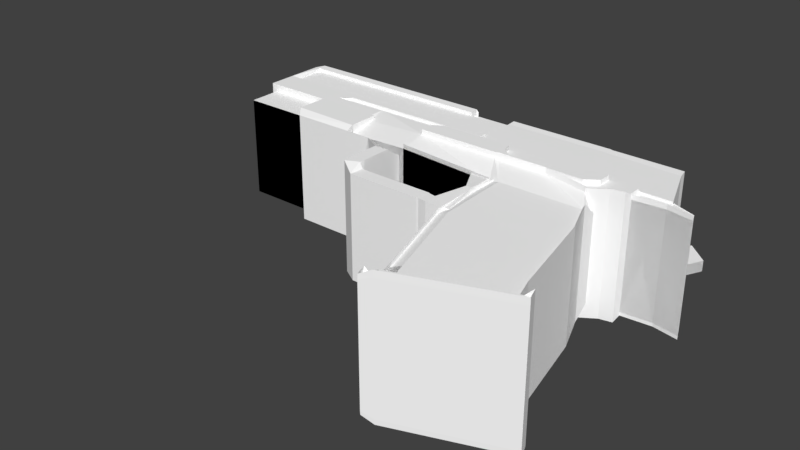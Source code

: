 # Source: Strife.blend  (saved by Blender 2.79.0; exported with 4.5.12 LTS)
import bpy
from mathutils import Matrix  # noqa: F401  (used for matrix-valued properties, if any)

bpy.ops.wm.read_factory_settings(use_empty=True)
scene = bpy.context.scene
scene.name = 'Scene'

# ---- collections
col_collection_1 = bpy.data.collections.new('Collection 1'); scene.collection.children.link(col_collection_1)

# ---- materials (node trees are filled in below, after node groups)
mat_c__lbremasteredrequiem_pc_nzp_models_vmodels_karambit2 = bpy.data.materials.new('C:\\lbremasteredrequiem\\pc\\nzp\\models\\VModels\\karambit2')
mat_c__lbremasteredrequiem_pc_nzp_models_vmodels_karambit2.alpha_threshold = 0.0
mat_c__lbremasteredrequiem_pc_nzp_models_vmodels_karambit2.use_transparent_shadow = False
mat_c__lbremasteredrequiem_pc_nzp_models_vmodels_karambit2.diffuse_color = (1.0, 1.0, 1.0, 1.0)
mat_c__lbremasteredrequiem_pc_nzp_models_vmodels_karambit2.roughness = 0.5

# ---- material node trees

# ---- world
world_world = bpy.data.worlds.new('World'); scene.world = world_world
world_world.color = (0.05088, 0.05088, 0.05088)
world_world.use_sun_shadow = False
world_world.sun_shadow_jitter_overblur = 0.0
world_world.cycles.sampling_method = 'MANUAL'

# ---- meshes
me_c__lbremasteredrequiem_pc_nzp_models_vmodels_karambit2 = bpy.data.meshes.new('C:\\lbremasteredrequiem\\pc\\nzp\\models\\VModels\\karambit2')
me_c__lbremasteredrequiem_pc_nzp_models_vmodels_karambit2.from_pydata([(-1.522, 0.646, -0.9142), (-1.522, 0.646, 0.8239), (-1.522, 0.646, -0.9142), (-1.522, 0.646, 0.8239), (-0.4435, 0.6359, -0.9533), (-0.4435, 0.6359, 0.8631), (-0.4414, 0.6374, -1.013), (-0.4414, 0.6374, 0.9405), (1.385, 0.6306, 0.8331), (1.385, 0.6306, -0.9401), (1.218, 0.6359, -0.6808), (1.218, 0.6359, 0.7775), (1.22, 0.6373, -0.7348), (1.22, 0.6373, 0.8476), (2.854, 0.6306, 0.8331), (2.854, 0.6306, -0.9401), (2.857, 0.6325, -1.012), (2.857, 0.6325, 0.9264), (1.756, -2.281, 0.7727), (1.756, -2.281, -0.8716), (1.913, -2.225, -0.9449), (1.913, -2.225, 0.8284), (1.385, 0.6306, 0.8331), (1.385, 0.6306, -0.9401), (1.218, 0.6359, -0.6808), (1.218, 0.6359, 0.7775), (1.761, -2.789, 0.9378), (1.761, -2.789, -1.036), (1.951, -2.722, -1.124), (1.951, -2.722, 1.005), (3.449, -1.656, 0.9217), (3.449, -1.656, -1.017), (3.448, -1.659, -0.9449), (3.448, -1.659, 0.8284), (1.757, -2.279, 0.8428), (1.757, -2.279, -0.9256), (1.756, -2.281, 0.7727), (1.756, -2.281, -0.8716), (1.913, -2.225, -0.9449), (1.913, -2.225, 0.8284), (1.43, -0.6435, 0.8331), (1.43, -0.6435, -0.9401), (1.272, -0.6991, -0.8669), (1.272, -0.6991, 0.7775), (1.273, -0.6971, -0.9209), (1.273, -0.6971, 0.8476), (3.1, -0.01387, 0.8331), (3.1, -0.01387, -0.9401), (3.102, -0.01119, -1.012), (3.102, -0.01119, 0.9264), (2.054, -2.683, 0.8284), (2.054, -2.683, -0.9449), (1.897, -2.739, -0.8716), (1.897, -2.739, 0.7727), (1.43, -0.6435, 0.8331), (1.43, -0.6435, -0.9401), (1.272, -0.6991, -0.8669), (1.272, -0.6991, 0.7775), (1.898, -2.737, -0.9256), (1.898, -2.737, 0.8428), (3.589, -2.117, 0.8284), (3.589, -2.117, -0.9449), (3.59, -2.114, -1.017), (3.59, -2.114, 0.9217), (2.022, -2.923, 1.004), (2.022, -2.923, -1.125), (1.833, -2.99, -1.037), (1.833, -2.99, 0.9371), (2.054, -2.683, 0.8284), (2.054, -2.683, -0.9449), (1.897, -2.739, -0.8716), (1.897, -2.739, 0.7727), (3.795, -2.039, 1.117), (3.795, -2.039, -1.21), (3.793, -2.042, -1.124), (3.793, -2.042, 1.005), (1.763, -2.786, 1.022), (1.763, -2.786, -1.101), (1.761, -2.789, 0.9378), (1.761, -2.789, -1.036), (1.951, -2.722, -1.124), (1.951, -2.722, 1.005), (1.834, -2.987, -1.102), (1.834, -2.987, 1.021), (3.864, -2.243, 1.004), (3.864, -2.243, -1.125), (3.866, -2.24, -1.211), (3.866, -2.24, 1.116), (3.864, -2.243, 1.004), (3.864, -2.243, -1.125), (3.866, -2.24, -1.211), (3.866, -2.24, 1.116), (2.022, -2.923, 1.004), (2.022, -2.923, -1.125), (1.833, -2.99, -1.037), (1.833, -2.99, 0.9371), (1.834, -2.987, -1.102), (1.834, -2.987, 1.021), (2.022, -2.923, 1.004), (2.022, -2.923, -1.125), (1.833, -2.99, -1.037), (1.833, -2.99, 0.9371), (1.834, -2.987, -1.102), (1.834, -2.987, 1.021), (2.024, -2.92, -1.211), (2.024, -2.92, 1.116), (3.864, -2.243, 1.004), (3.864, -2.243, -1.125), (3.866, -2.24, -1.211), (3.866, -2.24, 1.116), (-2.713, 0.6777, 0.9771), (-2.713, 0.6777, -1.085), (-1.524, 0.6451, -1.085), (-1.524, 0.6451, 0.9771), (-1.08, 0.646, 0.8239), (-1.08, 0.646, -0.9142), (-1.524, 0.6451, -1.085), (-1.524, 0.6451, 0.9771), (-2.595, 0.5261, 0.9131), (-2.595, 0.5261, -1.021), (-1.522, 0.5261, -1.021), (-1.522, 0.5261, 0.9131), (-2.595, 0.5261, -1.021), (-2.595, 0.5261, 0.9131), (-1.522, 0.5261, -1.021), (-1.522, 0.5261, 0.9131), (-1.08, 0.646, -0.9142), (-1.08, 0.646, 0.8239), (-1.459, 0.6451, -1.036), (-1.528, 0.6451, 0.7128), (-1.459, 0.6451, -1.036), (-1.528, 0.6451, 0.7128), (-1.457, 0.5261, -1.021), (-1.08, 0.5261, 0.9131), (-1.457, 0.5261, -1.021), (-1.08, 0.5261, 0.9131), (-0.778, 0.651, 0.6209), (-0.778, 0.651, -0.9142), (-0.778, 0.651, -0.9142), (-0.778, 0.651, 0.6209), (-0.7802, 0.6501, -1.036), (-0.7802, 0.6501, 0.7128), (-0.7802, 0.6501, -1.036), (-0.7802, 0.6501, 0.7128), (-0.7782, 0.3543, -1.021), (-0.7782, 0.3543, 0.9131), (-0.7782, 0.3543, -1.021), (-0.7782, 0.3543, 0.9131), (-0.5332, 0.651, 0.6209), (-0.5332, 0.651, -0.9142), (-0.5332, 0.651, -0.9142), (-0.5332, 0.651, 0.6209), (-0.5354, 0.6501, -1.036), (-0.5354, 0.6501, 0.7128), (-0.5354, 0.6501, -1.036), (-0.5354, 0.6501, 0.7128), (-0.5334, 0.3543, -1.021), (-0.5334, 0.3543, 0.9131), (-0.5334, 0.3543, -1.021), (-0.5334, 0.3543, 0.9131), (-0.7782, -0.1829, -1.021), (-0.7782, -0.1829, 0.9131), (-0.7782, -0.1829, -1.021), (-0.7782, -0.1829, 0.9131), (-0.5334, -0.1829, -1.021), (-0.5334, -0.1829, 0.9131), (-0.5334, -0.1829, -1.021), (-0.5334, -0.1829, 0.9131), (-0.7693, -0.3716, -1.021), (-0.7693, -0.3716, 0.9131), (-0.7693, -0.3716, -1.021), (-0.7693, -0.3716, 0.9131), (-0.5492, -0.2645, -1.021), (-0.5492, -0.2645, 0.9131), (-0.5492, -0.2645, -1.021), (-0.5492, -0.2645, 0.9131), (-0.505, -0.5323, -1.021), (-0.505, -0.5323, 0.8226), (-0.505, -0.5323, -1.021), (-0.505, -0.5323, 0.8226), (-0.4664, -0.2906, -1.021), (-0.4664, -0.2906, 0.8226), (-0.4664, -0.2906, -1.021), (-0.4664, -0.2906, 0.8226), (0.7682, -0.5313, -1.017), (0.7682, -0.5313, 0.8184), (0.7682, -0.5313, -1.017), (0.7682, -0.5313, 0.8184), (0.8067, -0.2905, -1.017), (0.8067, -0.2905, 0.8184), (0.8067, -0.2905, -1.017), (0.8067, -0.2905, 0.8184), (0.8018, -0.527, -0.9254), (0.8018, -0.527, 0.8177), (0.8018, -0.527, -0.9254), (0.8018, -0.527, 0.8177), (0.8373, -0.3051, -0.9254), (0.8373, -0.3051, 0.8177), (0.8373, -0.3051, -0.9254), (0.8373, -0.3051, 0.8177), (0.9494, -0.549, -0.9254), (0.9494, -0.549, 0.8177), (0.9494, -0.549, -0.9254), (0.9494, -0.549, 0.8177), (0.9478, -0.3243, -0.9254), (0.9478, -0.3243, 0.8177), (0.9478, -0.3243, -0.9254), (0.9478, -0.3243, 0.8177), (1.266, -0.5469, -0.9254), (1.266, -0.5469, 0.8177), (1.266, -0.5469, -0.9254), (1.266, -0.5469, 0.8177), (1.132, 0.1742, -0.9254), (1.132, 0.1742, 0.857), (1.132, 0.1742, -0.9254), (1.132, 0.1742, 0.8177), (1.361, -0.5292, -0.9254), (1.361, -0.5292, 0.8177), (1.361, -0.5292, -0.9254), (1.361, -0.5292, 0.8177), (1.227, 0.1918, -0.9254), (1.227, 0.1918, 0.857), (1.227, 0.1918, -0.9254), (1.227, 0.1918, 0.8177), (0.8609, 0.6694, -0.9254), (0.8609, 0.6694, 0.8177), (0.8609, 0.6694, -0.9254), (0.8609, 0.6694, 0.8177), (1.26, 0.6822, -0.9254), (1.26, 0.6822, 0.8177), (1.26, 0.6822, -0.9254), (1.26, 0.6822, 0.8177), (-2.749, 0.6782, 0.8263), (-2.749, 0.6782, -0.9339), (-3.876, 0.6782, 0.8263), (-3.876, 0.6782, -0.9339), (-3.969, 0.7727, 0.743), (-3.969, 0.7727, -0.8507)], [], [(1, 0, 115, 114), (3, 2, 4, 5), (7, 5, 11, 13), (4, 6, 12, 10), (5, 4, 10, 11), (6, 7, 13, 12), (10, 12, 44, 42), (23, 24, 56, 55), (8, 11, 43, 40), (22, 8, 40, 54), (12, 13, 45, 44), (25, 22, 54, 57), (11, 10, 42, 43), (15, 14, 46, 47), (9, 15, 47, 41), (17, 16, 48, 49), (10, 9, 41, 42), (14, 8, 40, 46), (9, 23, 55, 41), (16, 15, 47, 48), (14, 17, 49, 46), (13, 11, 43, 45), (85, 84, 88, 89), (84, 87, 91, 88), (87, 86, 90, 91), (88, 91, 109, 106), (66, 82, 96, 94), (86, 85, 89, 90), (89, 88, 106, 107), (82, 83, 97, 96), (91, 90, 108, 109), (66, 65, 93, 94), (47, 46, 33, 32), (57, 54, 21, 18), (42, 41, 38, 37), (49, 48, 31, 30), (40, 43, 36, 39), (48, 47, 32, 31), (45, 43, 36, 34), (46, 49, 30, 33), (41, 55, 20, 38), (42, 44, 35, 37), (41, 47, 32, 38), (44, 45, 34, 35), (46, 40, 39, 33), (43, 42, 37, 36), (55, 56, 19, 20), (54, 40, 39, 21), (33, 30, 63, 60), (18, 21, 68, 71), (31, 32, 61, 62), (30, 31, 62, 63), (37, 38, 51, 52), (36, 37, 52, 53), (32, 33, 60, 61), (35, 34, 59, 58), (37, 35, 58, 52), (33, 39, 50, 60), (21, 39, 50, 68), (34, 36, 53, 59), (38, 32, 61, 51), (20, 19, 70, 69), (39, 36, 53, 50), (38, 20, 69, 51), (53, 52, 79, 78), (61, 60, 75, 74), (63, 62, 73, 72), (52, 51, 80, 79), (62, 61, 74, 73), (60, 63, 72, 75), (51, 69, 28, 80), (50, 53, 78, 81), (51, 61, 74, 80), (59, 53, 78, 76), (68, 50, 81, 29), (60, 50, 81, 75), (69, 70, 27, 28), (58, 59, 76, 77), (52, 58, 77, 79), (71, 68, 29, 26), (72, 73, 86, 87), (79, 80, 65, 66), (78, 79, 66, 67), (74, 75, 84, 85), (77, 76, 83, 82), (29, 81, 64, 92), (79, 77, 82, 66), (75, 81, 64, 84), (76, 78, 67, 83), (80, 28, 93, 65), (80, 74, 85, 65), (81, 78, 67, 64), (28, 27, 94, 93), (75, 72, 87, 84), (26, 29, 92, 95), (73, 74, 85, 86), (67, 66, 94, 95), (90, 89, 107, 108), (64, 67, 95, 92), (83, 67, 95, 97), (95, 94, 100, 101), (94, 96, 102, 100), (96, 97, 103, 102), (97, 95, 101, 103), (102, 103, 105, 104), (101, 100, 99, 98), (103, 101, 98, 105), (100, 102, 104, 99), (104, 105, 109, 108), (99, 104, 108, 107), (105, 98, 106, 109), (98, 99, 107, 106), (111, 112, 120, 119), (125, 124, 134, 135), (3, 1, 114, 127), (113, 110, 118, 121), (123, 122, 124, 125), (119, 120, 124, 122), (118, 119, 122, 123), (121, 118, 123, 125), (110, 111, 119, 118), (124, 120, 132, 134), (129, 133, 145, 141), (115, 126, 138, 137), (134, 132, 144, 146), (130, 131, 143, 142), (120, 112, 128, 132), (117, 113, 129, 131), (112, 116, 130, 128), (2, 3, 127, 126), (116, 117, 131, 130), (0, 2, 126, 115), (113, 121, 133, 129), (121, 125, 135, 133), (141, 145, 157, 153), (137, 138, 150, 149), (158, 159, 167, 166), (142, 143, 155, 154), (133, 135, 147, 145), (127, 114, 136, 139), (131, 129, 141, 143), (114, 115, 137, 136), (132, 128, 140, 144), (135, 134, 146, 147), (126, 127, 139, 138), (128, 130, 142, 140), (148, 149, 150, 151), (154, 155, 159, 158), (155, 153, 157, 159), (152, 154, 158, 156), (145, 147, 163, 161), (139, 136, 148, 151), (143, 141, 153, 155), (136, 137, 149, 148), (144, 140, 152, 156), (159, 157, 165, 167), (138, 139, 151, 150), (140, 142, 154, 152), (163, 162, 170, 171), (161, 163, 171, 169), (164, 166, 174, 172), (147, 146, 162, 163), (157, 145, 161, 165), (144, 156, 164, 160), (156, 158, 166, 164), (146, 144, 160, 162), (172, 174, 182, 180), (168, 172, 180, 176), (173, 169, 177, 181), (167, 165, 173, 175), (166, 167, 175, 174), (162, 160, 168, 170), (165, 161, 169, 173), (160, 164, 172, 168), (178, 176, 184, 186), (182, 183, 191, 190), (183, 181, 189, 191), (169, 171, 179, 177), (171, 170, 178, 179), (175, 173, 181, 183), (174, 175, 183, 182), (170, 168, 176, 178), (190, 191, 199, 198), (191, 189, 197, 199), (187, 186, 194, 195), (181, 177, 185, 189), (176, 180, 188, 184), (180, 182, 190, 188), (177, 179, 187, 185), (179, 178, 186, 187), (193, 195, 203, 201), (196, 198, 206, 204), (192, 196, 204, 200), (186, 184, 192, 194), (189, 185, 193, 197), (184, 188, 196, 192), (188, 190, 198, 196), (185, 187, 195, 193), (200, 204, 212, 208), (205, 201, 209, 213), (202, 200, 208, 210), (195, 194, 202, 203), (199, 197, 205, 207), (198, 199, 207, 206), (194, 192, 200, 202), (197, 193, 201, 205), (210, 208, 216, 218), (221, 223, 231, 229), (214, 215, 227, 226), (204, 206, 214, 212), (201, 203, 211, 209), (203, 202, 210, 211), (207, 205, 213, 215), (206, 207, 215, 214), (218, 216, 220, 222), (217, 219, 223, 221), (219, 218, 222, 223), (213, 209, 217, 221), (208, 212, 220, 216), (215, 213, 225, 227), (209, 211, 219, 217), (211, 210, 218, 219), (226, 227, 231, 230), (227, 225, 229, 231), (224, 226, 230, 228), (220, 212, 224, 228), (223, 222, 230, 231), (212, 214, 226, 224), (222, 220, 228, 230), (213, 221, 229, 225), (111, 110, 232, 233), (235, 234, 236, 237), (233, 232, 234, 235)])
_uv = me_c__lbremasteredrequiem_pc_nzp_models_vmodels_karambit2.uv_layers.new(name='C:\\lbremasteredrequiem\\pc\\nzp\\models\\VModels\\karambit2')
_uv.uv.foreach_set('vector', [0.8487, 0.5293, 0.8487, 0.3613, 0.8915, 0.3613, 0.8915, 0.5293, 0.674, 0.5449, 0.674, 0.3769, 0.7783, 0.3731, 0.7783, 0.5487, 0.7492, 0.9851, 0.7494, 0.9776, 0.9102, 0.9783, 0.9101, 0.9851, 0.7499, 0.9928, 0.7492, 0.9871, 0.912, 0.9876, 0.9127, 0.9928, 0.3844, 0.1765, 0.3844, 0.0009804, 0.545, 0.02732, 0.545, 0.1683, 0.1616, 0.2278, 0.1616, 0.4166, 0.0009804, 0.4077, 0.0009804, 0.2547, 0.9797, 0.5347, 0.9791, 0.5399, 0.8487, 0.5399, 0.8493, 0.5347, 0.2251, 0.9225, 0.2291, 0.9521, 0.09875, 0.9521, 0.1025, 0.9348, 0.4184, 0.973, 0.4196, 0.99, 0.2905, 0.99, 0.2952, 0.9736, 0.7368, 0.9522, 0.7368, 0.9543, 0.614, 0.9565, 0.614, 0.9543, 0.6761, 0.01897, 0.6761, 0.1719, 0.547, 0.1719, 0.547, 0.0009804, 0.4196, 0.954, 0.4184, 0.971, 0.2952, 0.9704, 0.2905, 0.954, 0.3516, 0.6764, 0.2107, 0.6764, 0.1927, 0.5473, 0.3516, 0.5473, 0.2594, 0.6784, 0.2594, 0.8498, 0.1927, 0.8498, 0.1927, 0.6784, 0.549, 0.6864, 0.5991, 0.5535, 0.6658, 0.5532, 0.6658, 0.7258, 0.7802, 0.5487, 0.7802, 0.3613, 0.8468, 0.3613, 0.8468, 0.5487, 0.3615, 0.9225, 0.3574, 0.9521, 0.2348, 0.9398, 0.2311, 0.9225, 0.1732, 0.6586, 0.04041, 0.7087, 0.0009804, 0.5919, 0.1735, 0.5919, 0.4132, 0.9919, 0.4132, 0.9941, 0.2905, 0.9962, 0.2905, 0.9941, 0.06773, 0.9548, 0.06765, 0.9617, 0.0009804, 0.9617, 0.001162, 0.9548, 0.1642, 0.7432, 0.1643, 0.7522, 0.09776, 0.7522, 0.09758, 0.7432, 0.978, 0.5419, 0.9779, 0.5487, 0.8487, 0.5487, 0.8489, 0.5419, 0.9586, 0.1913, 0.9586, 0.3962, 0.955, 0.3962, 0.955, 0.1913, 0.1883, 0.4667, 0.1883, 0.4774, 0.1881, 0.4774, 0.1881, 0.4667, 0.9492, 0.4154, 0.9492, 0.1913, 0.9531, 0.1913, 0.9531, 0.4154, 0.1883, 0.4539, 0.1883, 0.4647, 0.1881, 0.4647, 0.1881, 0.4539, 0.1883, 0.5449, 0.1883, 0.5386, 0.1884, 0.5386, 0.1884, 0.5449, 0.1735, 0.5569, 0.1735, 0.5652, 0.1734, 0.5652, 0.1734, 0.5569, 0.955, 0.5532, 0.955, 0.7582, 0.9515, 0.7582, 0.9515, 0.5532, 0.9473, 0.7545, 0.9473, 0.9589, 0.9437, 0.9589, 0.9437, 0.7545, 0.1868, 0.4519, 0.1868, 0.2278, 0.1907, 0.2278, 0.1907, 0.4519, 0.6389, 0.9141, 0.659, 0.9141, 0.659, 0.9145, 0.6389, 0.9145, 0.5469, 0.179, 0.5469, 0.3503, 0.3844, 0.3499, 0.3844, 0.1785, 0.7443, 0.9586, 0.7451, 0.9756, 0.5852, 0.9756, 0.5845, 0.9586, 0.5423, 0.3535, 0.543, 0.3712, 0.3831, 0.3712, 0.3825, 0.3535, 0.3805, 0.3712, 0.1932, 0.3712, 0.1927, 0.2087, 0.38, 0.2087, 0.9076, 0.9586, 0.9068, 0.9756, 0.747, 0.9756, 0.7477, 0.9586, 0.2611, 0.9833, 0.2609, 0.9903, 0.09845, 0.9903, 0.09865, 0.9833, 0.907, 0.9499, 0.9068, 0.9567, 0.747, 0.9567, 0.7472, 0.9499, 0.747, 0.9776, 0.7472, 0.9866, 0.5848, 0.9866, 0.5845, 0.9776, 0.5813, 0.9782, 0.5813, 0.981, 0.422, 0.9838, 0.422, 0.981, 0.7443, 0.9886, 0.7445, 0.9938, 0.5846, 0.9938, 0.5845, 0.9886, 0.3525, 0.3731, 0.3635, 0.5453, 0.2017, 0.5309, 0.1927, 0.3731, 0.1608, 0.4191, 0.1608, 0.59, 0.0009804, 0.5895, 0.0009804, 0.4186, 0.5471, 0.5339, 0.3745, 0.5327, 0.3655, 0.3731, 0.5235, 0.3731, 0.5244, 0.6961, 0.3655, 0.6957, 0.3655, 0.5359, 0.5244, 0.5363, 0.5825, 0.9586, 0.5819, 0.9763, 0.422, 0.9763, 0.4227, 0.9586, 0.5813, 0.9857, 0.5813, 0.9885, 0.422, 0.9913, 0.422, 0.9885, 0.09628, 0.9245, 0.09648, 0.9335, 0.05014, 0.9335, 0.04994, 0.9245, 0.04732, 0.9245, 0.04798, 0.9415, 0.001645, 0.9415, 0.0009804, 0.9245, 0.7204, 0.3506, 0.7202, 0.3575, 0.6739, 0.3575, 0.6741, 0.3506, 0.3152, 0.8657, 0.3152, 0.6784, 0.3615, 0.6784, 0.3615, 0.8657, 0.4194, 0.9192, 0.4201, 0.9368, 0.3737, 0.9368, 0.3731, 0.9192, 0.8251, 0.3488, 0.8251, 0.1899, 0.8714, 0.1899, 0.8714, 0.3488, 0.04732, 0.7106, 0.04732, 0.882, 0.0009804, 0.882, 0.0009808, 0.7106, 0.09562, 0.7106, 0.09562, 0.8816, 0.04928, 0.8816, 0.04928, 0.7106, 0.6368, 0.9095, 0.6369, 0.9147, 0.5906, 0.9147, 0.5904, 0.9095, 0.5827, 0.9148, 0.4246, 0.9148, 0.422, 0.8685, 0.5801, 0.8685, 0.9394, 0.532, 0.9394, 0.5328, 0.8933, 0.5328, 0.8933, 0.532, 0.8716, 0.3507, 0.8714, 0.3575, 0.8251, 0.3575, 0.8252, 0.3507, 0.1013, 0.8517, 0.2594, 0.8517, 0.2568, 0.898, 0.09875, 0.898, 0.8204, 0.9226, 0.8197, 0.9402, 0.7734, 0.9402, 0.7741, 0.9226, 0.9568, 0.5128, 0.9561, 0.5298, 0.9098, 0.5298, 0.9105, 0.5128, 0.4192, 0.9509, 0.4192, 0.9517, 0.3731, 0.9517, 0.3731, 0.9509, 0.8246, 0.9265, 0.8246, 0.7675, 0.8386, 0.7516, 0.8386, 0.9424, 0.929, 0.5706, 0.929, 0.7419, 0.908, 0.759, 0.908, 0.5532, 0.1635, 0.4339, 0.1635, 0.2466, 0.1846, 0.2278, 0.1846, 0.4528, 0.9306, 0.4934, 0.9331, 0.5108, 0.9127, 0.5108, 0.9098, 0.4899, 0.3588, 0.5754, 0.3536, 0.58, 0.3536, 0.5528, 0.3598, 0.5473, 0.1649, 0.5456, 0.1714, 0.5518, 0.1714, 0.58, 0.1635, 0.5726, 0.1907, 0.5013, 0.1904, 0.5013, 0.19, 0.4813, 0.1904, 0.4813, 0.7647, 0.3555, 0.7581, 0.3712, 0.7369, 0.3712, 0.7448, 0.3523, 0.4327, 0.9394, 0.5908, 0.9394, 0.6118, 0.9567, 0.422, 0.9567, 0.3545, 0.587, 0.3591, 0.582, 0.3591, 0.6032, 0.3536, 0.6091, 0.19, 0.5032, 0.1904, 0.5032, 0.1904, 0.5229, 0.19, 0.5229, 0.2675, 0.9711, 0.1094, 0.9711, 0.09875, 0.954, 0.2885, 0.954, 0.9338, 0.4879, 0.9162, 0.4879, 0.9098, 0.4677, 0.931, 0.4677, 0.1907, 0.5642, 0.1907, 0.7351, 0.1768, 0.7525, 0.1768, 0.5473, 0.357, 0.6369, 0.3536, 0.633, 0.3536, 0.6111, 0.3577, 0.6158, 0.1659, 0.8261, 0.1824, 0.8221, 0.1824, 0.8422, 0.1625, 0.847, 0.5263, 0.7608, 0.5263, 0.5359, 0.547, 0.5359, 0.547, 0.7608, 0.9304, 0.422, 0.9304, 0.4431, 0.9098, 0.4432, 0.9098, 0.422, 0.8632, 0.933, 0.8632, 0.7422, 0.8838, 0.7421, 0.8838, 0.9329, 0.9307, 0.1914, 0.9307, 0.3971, 0.9101, 0.397, 0.9101, 0.1913, 0.76, 0.7422, 0.76, 0.9474, 0.7394, 0.9473, 0.7394, 0.7421, 0.6594, 0.9095, 0.6594, 0.9098, 0.6389, 0.9098, 0.6389, 0.9095, 0.9564, 0.4769, 0.9565, 0.4832, 0.9359, 0.4832, 0.9358, 0.4769, 0.612, 0.9374, 0.4223, 0.9374, 0.422, 0.9168, 0.6118, 0.9168, 0.09465, 0.9435, 0.09446, 0.9516, 0.07383, 0.9516, 0.07402, 0.9435, 0.6594, 0.9118, 0.6594, 0.9122, 0.6389, 0.9122, 0.6389, 0.9118, 0.099, 0.8999, 0.2888, 0.8999, 0.2885, 0.9206, 0.09875, 0.9206, 0.94, 0.952, 0.9196, 0.952, 0.9196, 0.9314, 0.94, 0.9314, 0.931, 0.4658, 0.9098, 0.4658, 0.9099, 0.4451, 0.931, 0.4451, 0.8838, 0.9349, 0.8841, 0.9458, 0.8635, 0.9458, 0.8632, 0.9349, 0.9557, 0.4899, 0.9557, 0.5103, 0.9351, 0.5103, 0.9351, 0.4899, 0.42, 0.9388, 0.4198, 0.9471, 0.3992, 0.9471, 0.3994, 0.9388, 0.9143, 0.951, 0.9143, 0.7609, 0.9176, 0.7609, 0.9176, 0.951, 0.3619, 0.5585, 0.3619, 0.5668, 0.3618, 0.5668, 0.3618, 0.5585, 0.9234, 0.5513, 0.9041, 0.5513, 0.9041, 0.5509, 0.9234, 0.5509, 0.3618, 0.5769, 0.3618, 0.5688, 0.3619, 0.5688, 0.3619, 0.5769, 0.9568, 0.9502, 0.9568, 0.7602, 0.9601, 0.7602, 0.9601, 0.9502, 0.1903, 0.5449, 0.1903, 0.5386, 0.1904, 0.5386, 0.1904, 0.5449, 0.9606, 0.5532, 0.9606, 0.7577, 0.957, 0.7577, 0.957, 0.5532, 0.1734, 0.5753, 0.1734, 0.5672, 0.1735, 0.5672, 0.1735, 0.5753, 0.906, 0.5638, 0.906, 0.769, 0.8865, 0.7782, 0.8865, 0.5532, 0.8419, 0.9414, 0.8419, 0.7506, 0.8612, 0.7421, 0.8612, 0.9478, 0.3758, 0.9464, 0.3731, 0.9388, 0.3935, 0.9388, 0.3972, 0.949, 0.9358, 0.4731, 0.9389, 0.4677, 0.9611, 0.4677, 0.9569, 0.4749, 0.1907, 0.0009804, 0.1907, 0.2259, 0.0009804, 0.2259, 0.0009804, 0.0009804, 0.09845, 0.9814, 0.09875, 0.973, 0.2885, 0.973, 0.2882, 0.9814, 0.5452, 0.3712, 0.5449, 0.3603, 0.7347, 0.3603, 0.735, 0.3712, 0.1927, 0.2067, 0.1927, 0.0009804, 0.3824, 0.0009804, 0.3824, 0.2067, 0.614, 0.9168, 0.729, 0.9196, 0.7291, 0.9327, 0.6254, 0.9327, 0.8419, 0.7402, 0.8419, 0.5532, 0.8481, 0.5532, 0.8846, 0.7402, 0.9358, 0.4859, 0.9358, 0.4851, 0.9783, 0.4851, 0.9783, 0.4859, 0.729, 0.9502, 0.614, 0.9502, 0.6258, 0.9346, 0.7295, 0.9372, 0.6677, 0.7402, 0.6677, 0.5532, 0.7714, 0.5532, 0.7714, 0.7402, 0.547, 0.1739, 0.6503, 0.1739, 0.6503, 0.1757, 0.547, 0.1757, 0.788, 0.3576, 0.788, 0.1714, 0.7913, 0.1714, 0.7913, 0.3576, 0.7556, 0.1757, 0.6523, 0.1757, 0.6523, 0.1739, 0.7556, 0.1739, 0.9309, 0.7525, 0.9309, 0.5532, 0.9495, 0.5594, 0.9495, 0.7463, 0.3536, 0.6477, 0.3536, 0.6476, 0.3598, 0.6476, 0.3598, 0.6477, 0.1087, 0.7544, 0.1574, 0.7544, 0.1907, 0.7586, 0.1726, 0.788, 0.7458, 0.5511, 0.7458, 0.5506, 0.7749, 0.5506, 0.7749, 0.5511, 0.0009804, 0.975, 0.0009804, 0.9738, 0.06841, 0.9726, 0.06842, 0.9738, 0.7436, 0.0009804, 0.7503, 0.17, 0.678, 0.17, 0.678, 0.0009804, 0.7698, 0.3506, 0.7828, 0.3506, 0.7805, 0.3581, 0.769, 0.3568, 0.1907, 0.4794, 0.1903, 0.4794, 0.1903, 0.4539, 0.1907, 0.4539, 0.3536, 0.6456, 0.3536, 0.6455, 0.3614, 0.6455, 0.3614, 0.6456, 0.6658, 0.7278, 0.6658, 0.8957, 0.623, 0.8957, 0.623, 0.7278, 0.9472, 0.1915, 0.9427, 0.4493, 0.9427, 0.1914, 0.9471, 0.1913, 0.8487, 0.5328, 0.8487, 0.532, 0.8913, 0.5313, 0.8913, 0.532, 0.1861, 0.4547, 0.1861, 0.4678, 0.1852, 0.5105, 0.1635, 0.4668, 0.05306, 0.9216, 0.05306, 0.9209, 0.09561, 0.9201, 0.09562, 0.9209, 0.09562, 0.8835, 0.09562, 0.918, 0.07196, 0.9182, 0.07196, 0.8836, 0.1625, 0.8494, 0.1625, 0.849, 0.1861, 0.849, 0.1861, 0.8494, 0.3132, 0.6784, 0.3132, 0.8653, 0.2613, 0.8653, 0.2613, 0.6784, 0.797, 0.7516, 0.797, 0.9206, 0.7734, 0.9206, 0.7734, 0.7516, 0.7104, 0.5512, 0.7104, 0.5506, 0.7439, 0.5506, 0.7438, 0.5512, 0.3337, 0.9204, 0.3337, 0.9198, 0.3687, 0.9192, 0.3687, 0.9198, 0.0009804, 0.9662, 0.0009804, 0.965, 0.07294, 0.9637, 0.07295, 0.965, 0.879, 0.3593, 0.879, 0.1913, 0.9081, 0.1913, 0.9081, 0.3397, 0.5606, 0.7933, 0.549, 0.7934, 0.549, 0.7278, 0.5777, 0.7278, 0.7734, 0.7437, 0.7734, 0.5532, 0.8399, 0.5658, 0.8064, 0.7497, 0.7374, 0.7421, 0.7374, 0.9101, 0.7083, 0.8905, 0.7083, 0.7421, 0.0009804, 0.9792, 0.0009804, 0.9781, 0.06634, 0.9769, 0.06635, 0.9781, 0.8734, 0.3377, 0.8734, 0.1899, 0.876, 0.1899, 0.876, 0.3376, 0.9076, 0.0009804, 0.9075, 0.17, 0.879, 0.1893, 0.879, 0.002422, 0.7084, 0.5506, 0.7084, 0.5512, 0.674, 0.5512, 0.674, 0.5506, 0.8054, 0.5506, 0.8054, 0.5511, 0.7769, 0.5511, 0.7769, 0.5506, 0.9612, 0.9701, 0.9612, 0.971, 0.9095, 0.9719, 0.9095, 0.971, 0.8329, 0.551, 0.8329, 0.5506, 0.8565, 0.5506, 0.8565, 0.5511, 0.8074, 0.551, 0.8074, 0.5506, 0.8309, 0.5506, 0.8309, 0.5511, 0.799, 0.9, 0.799, 0.7516, 0.8227, 0.7516, 0.8227, 0.9, 0.2615, 0.8672, 0.2901, 0.8672, 0.2899, 0.8909, 0.2613, 0.8909, 0.9612, 0.9739, 0.9612, 0.9748, 0.9095, 0.9756, 0.9095, 0.9747, 0.9102, 0.7801, 0.9102, 0.9285, 0.8865, 0.9285, 0.8865, 0.7801, 0.8584, 0.551, 0.8584, 0.5506, 0.882, 0.5506, 0.882, 0.5511, 0.9096, 0.1879, 0.9096, 0.0009804, 0.9278, 0.0009804, 0.9278, 0.1879, 0.9022, 0.5506, 0.9022, 0.551, 0.884, 0.5513, 0.884, 0.551, 0.3616, 0.6389, 0.3616, 0.639, 0.3536, 0.6392, 0.3536, 0.639, 0.8251, 0.1879, 0.8251, 0.0009804, 0.877, 0.0009804, 0.877, 0.1879, 0.1606, 0.8221, 0.1606, 0.8457, 0.1087, 0.8457, 0.1087, 0.8221, 0.5807, 0.8359, 0.5807, 0.8595, 0.5288, 0.8595, 0.5288, 0.8359, 0.7194, 0.9125, 0.7194, 0.9135, 0.6677, 0.9143, 0.6677, 0.9134, 0.9612, 0.9664, 0.9612, 0.9673, 0.9095, 0.9682, 0.9095, 0.9672, 0.3536, 0.6435, 0.3536, 0.6434, 0.3619, 0.6434, 0.3619, 0.6435, 0.5251, 0.7628, 0.545, 0.7756, 0.547, 0.7837, 0.5251, 0.7927, 0.1838, 0.5313, 0.1635, 0.5436, 0.1635, 0.5124, 0.1862, 0.5194, 0.3616, 0.6411, 0.3616, 0.6413, 0.3536, 0.6414, 0.3536, 0.6413, 0.9407, 0.1913, 0.9407, 0.3782, 0.9327, 0.3782, 0.9327, 0.1913, 0.07, 0.9072, 0.07, 0.9075, 0.05181, 0.9078, 0.0518, 0.9075, 0.8227, 0.9202, 0.799, 0.9202, 0.7999, 0.902, 0.8211, 0.9123, 0.9098, 0.4017, 0.9334, 0.4028, 0.9315, 0.4107, 0.9098, 0.42, 0.09845, 0.9965, 0.09845, 0.9944, 0.221, 0.9923, 0.221, 0.9944, 0.6721, 0.3731, 0.6721, 0.5513, 0.549, 0.5509, 0.549, 0.3735, 0.422, 0.9975, 0.422, 0.9954, 0.5446, 0.9933, 0.5446, 0.9954, 0.2613, 0.8969, 0.2613, 0.8964, 0.2911, 0.8959, 0.2911, 0.8964, 0.7932, 0.3583, 0.7932, 0.1714, 0.8231, 0.1714, 0.8231, 0.3496, 0.1904, 0.5367, 0.1902, 0.5367, 0.19, 0.5249, 0.1902, 0.5249, 0.7704, 0.7421, 0.7704, 0.929, 0.762, 0.9203, 0.762, 0.7421, 0.2613, 0.8939, 0.2613, 0.8934, 0.2911, 0.8929, 0.2911, 0.8934, 0.9479, 0.0009804, 0.9479, 0.1783, 0.9446, 0.1783, 0.9446, 0.009794, 0.3597, 0.6132, 0.3597, 0.6131, 0.3629, 0.6131, 0.3629, 0.6132, 0.5852, 0.9051, 0.5852, 0.7278, 0.5885, 0.7366, 0.5885, 0.905, 0.297, 0.9172, 0.2933, 0.8939, 0.4163, 0.894, 0.4201, 0.9172, 0.2933, 0.8919, 0.297, 0.8686, 0.4201, 0.8686, 0.4163, 0.8919, 0.7492, 0.999, 0.7492, 0.9969, 0.8718, 0.9947, 0.8718, 0.9969, 0.8737, 0.999, 0.8737, 0.9969, 0.9963, 0.9947, 0.9963, 0.9969, 0.5489, 0.3567, 0.5489, 0.1785, 0.6719, 0.1789, 0.6719, 0.3563, 0.0518, 0.9122, 0.05181, 0.912, 0.06617, 0.912, 0.06617, 0.9122, 0.1635, 0.5843, 0.1635, 0.5841, 0.1744, 0.5841, 0.1744, 0.5843, 0.8865, 0.9304, 0.9083, 0.9304, 0.9081, 0.9413, 0.8867, 0.9448, 0.1734, 0.5456, 0.1735, 0.5456, 0.1735, 0.5549, 0.1734, 0.5549, 0.7812, 0.1757, 0.7576, 0.1757, 0.7585, 0.1725, 0.7802, 0.1725, 0.933, 0.4564, 0.9566, 0.4564, 0.9556, 0.4658, 0.9339, 0.4658, 0.3618, 0.5473, 0.3619, 0.5473, 0.3619, 0.5565, 0.3618, 0.5565, 0.3597, 0.6112, 0.3597, 0.6111, 0.3629, 0.6111, 0.3629, 0.6112, 0.114, 0.79, 0.1354, 0.7938, 0.1795, 0.8201, 0.1087, 0.8201, 0.1193, 0.7412, 0.09758, 0.7412, 0.09758, 0.7106, 0.1675, 0.723, 0.9095, 0.9597, 0.9095, 0.9592, 0.94, 0.9586, 0.94, 0.9592, 0.8934, 0.5298, 0.8934, 0.3613, 0.9078, 0.3613, 0.9078, 0.5298, 0.1635, 0.5821, 0.1635, 0.582, 0.1744, 0.582, 0.1744, 0.5821, 0.9418, 0.7545, 0.9418, 0.923, 0.9309, 0.923, 0.9309, 0.7545, 0.0518, 0.91, 0.05181, 0.9098, 0.06617, 0.9098, 0.06617, 0.91, 0.06978, 0.8835, 0.07, 0.9052, 0.05558, 0.9052, 0.05894, 0.8838, 0.1635, 0.5885, 0.1635, 0.5884, 0.1728, 0.5884, 0.1728, 0.5885, 0.04994, 0.9397, 0.04994, 0.9363, 0.09297, 0.9355, 0.09297, 0.9363, 0.4201, 0.6981, 0.42, 0.8666, 0.3655, 0.8666, 0.3655, 0.6981, 0.9095, 0.9644, 0.9095, 0.9635, 0.9607, 0.9626, 0.9607, 0.9635, 0.909, 0.9567, 0.909, 0.9561, 0.9395, 0.9556, 0.9395, 0.9561, 0.5904, 0.8962, 0.5905, 0.7278, 0.6211, 0.7278, 0.621, 0.8962, 0.5288, 0.8657, 0.5288, 0.8649, 0.575, 0.8615, 0.575, 0.8649, 0.4734, 0.6981, 0.4734, 0.8666, 0.422, 0.8666, 0.422, 0.6981, 0.0009804, 0.9706, 0.0009804, 0.9694, 0.0716, 0.9682, 0.07161, 0.9694, 0.7769, 0.9455, 0.7769, 0.9444, 0.8385, 0.9444, 0.8386, 0.9477, 0.7522, 0.1695, 0.7522, 0.0009804, 0.8231, 0.0009804, 0.8231, 0.1695, 0.6614, 0.9075, 0.5904, 0.9075, 0.5904, 0.8982, 0.6614, 0.8982, 0.0009804, 0.9435, 0.07186, 0.9435, 0.07186, 0.9528, 0.0009804, 0.9528, 0.9298, 0.1879, 0.9298, 0.1845, 0.9786, 0.187, 0.9786, 0.1879, 0.1635, 0.5864, 0.1635, 0.5863, 0.1728, 0.5863, 0.1728, 0.5864, 0.9196, 0.9294, 0.9196, 0.7609, 0.929, 0.7609, 0.9289, 0.9294, 0.7063, 0.7421, 0.7063, 0.9106, 0.6677, 0.9106, 0.6677, 0.7421, 0.2933, 0.9205, 0.2933, 0.9199, 0.3317, 0.9192, 0.3317, 0.9199, 0.933, 0.4545, 0.933, 0.4538, 0.9714, 0.4531, 0.9714, 0.4538, 0.002391, 0.9178, 0.0009804, 0.9086, 0.04966, 0.884, 0.04966, 0.9226, 0.4754, 0.8666, 0.4754, 0.6981, 0.5229, 0.6981, 0.5229, 0.8666, 0.1062, 0.8496, 0.1062, 0.8486, 0.1606, 0.8477, 0.1606, 0.8486, 0.9298, 0.1825, 0.9298, 0.1817, 0.9771, 0.1809, 0.9771, 0.1817, 0.5288, 0.8093, 0.5302, 0.8, 0.5777, 0.7953, 0.5777, 0.8339, 0.9549, 0.7602, 0.9549, 0.9595, 0.9515, 0.9449, 0.9515, 0.7748, 0.9426, 0.0009804, 0.9426, 0.1711, 0.9298, 0.1631, 0.9298, 0.009029, 0.7828, 0.1785, 0.7828, 0.3486, 0.6739, 0.3486, 0.6739, 0.1785])
me_c__lbremasteredrequiem_pc_nzp_models_vmodels_karambit2.materials.append(mat_c__lbremasteredrequiem_pc_nzp_models_vmodels_karambit2)
me_c__lbremasteredrequiem_pc_nzp_models_vmodels_karambit2.use_remesh_preserve_volume = False
me_c__lbremasteredrequiem_pc_nzp_models_vmodels_karambit2.use_remesh_preserve_attributes = False
me_c__lbremasteredrequiem_pc_nzp_models_vmodels_karambit2.use_mirror_vertex_groups = False
me_c__lbremasteredrequiem_pc_nzp_models_vmodels_karambit2.update()
me_c__lbremasteredrequiem_pc_nzp_models_vmodels_karambit2_001 = bpy.data.meshes.new('C:\\lbremasteredrequiem\\pc\\nzp\\models\\VModels\\karambit2.001')
me_c__lbremasteredrequiem_pc_nzp_models_vmodels_karambit2_001.from_pydata([(-3.888, 2.38, -1.045), (-3.888, 2.38, 0.9546), (-3.804, 2.525, -1.053), (-3.804, 2.525, 0.964), (-0.4078, 2.359, -1.053), (-0.4036, 2.38, 0.9546), (-0.4078, 2.525, -1.053), (-0.4078, 2.525, 0.964), (-4.015, 2.359, -1.053), (-3.981, 2.38, 0.9546), (-3.898, 2.525, -1.053), (-3.898, 2.525, 0.964), (-3.887, 1.818, -0.9871), (-3.887, 1.818, 0.8964), (-3.981, 1.818, -1.045), (-3.981, 1.818, 0.9546), (-3.888, 1.757, -1.045), (-3.888, 1.757, 0.9546), (-3.981, 1.757, -1.045), (-3.981, 1.757, 0.9546), (0.3185, 1.818, -0.9871), (0.3185, 1.818, 0.8964), (0.3179, 1.757, -1.045), (0.3179, 1.757, 0.9546), (-3.887, 2.373, -0.9871), (-3.887, 2.373, 0.8964), (0.3185, 2.373, -0.9871), (0.3185, 2.373, 0.8964), (-0.4036, 2.381, -0.9342), (-0.4036, 2.381, 0.8435), (-0.4036, 2.527, -0.9342), (-0.4036, 2.527, 0.8435), (0.3186, 2.381, -0.9342), (0.3186, 2.381, 0.8435), (0.3186, 2.527, -0.9342), (0.3186, 2.527, 0.8435), (0.3327, 2.388, -1.021), (0.3308, 2.409, 0.9231), (0.3327, 2.548, -1.021), (0.3327, 2.548, 0.9322), (0.3185, 1.745, -0.9871), (0.3185, 1.745, 0.8964), (0.3186, 1.753, -0.9342), (0.3186, 1.753, 0.8435), (0.3308, 1.724, -1.014), (0.3308, 1.724, 0.9231), (0.3185, 1.514, -0.9871), (0.3185, 1.635, 0.8964), (0.3186, 1.643, -0.9342), (0.3186, 1.643, 0.8435), (0.3308, 1.484, -1.014), (0.3308, 1.484, 0.9231), (0.9958, 2.409, -1.014), (0.9958, 2.409, 0.9231), (1.003, 2.548, -1.021), (1.003, 2.548, 0.9322), (0.9958, 1.724, -1.014), (0.9958, 1.724, 0.9231), (0.9958, 1.484, -1.014), (0.9958, 1.484, 0.9231), (1.073, 2.409, -1.014), (1.073, 2.409, 0.9231), (1.081, 2.548, -1.021), (1.081, 2.548, 0.9322), (1.073, 1.724, -1.014), (1.073, 1.724, 0.9231), (1.073, 1.484, -1.014), (1.073, 1.484, 0.9231), (1.196, 2.409, -1.014), (1.196, 2.409, 0.9231), (1.205, 2.548, -1.021), (1.205, 2.548, 0.9322), (1.196, 1.724, -1.014), (1.196, 1.724, 0.9231), (1.196, 1.484, -1.014), (1.196, 1.484, 0.9231), (2.126, 2.409, -1.014), (2.126, 2.409, 0.9231), (2.143, 2.548, -1.021), (2.143, 2.548, 0.9322), (2.126, 1.724, -1.014), (2.126, 1.724, 0.9231), (2.126, 1.484, -1.014), (2.126, 1.484, 0.9231), (2.216, 2.398, -1.014), (2.216, 2.398, 0.9231), (2.195, 2.533, -1.021), (2.195, 2.533, 0.9322), (2.379, 1.733, -1.014), (2.379, 1.733, 0.9231), (2.436, 1.5, -1.014), (2.436, 1.5, 0.9231), (3.447, 2.359, -1.014), (3.447, 2.359, 0.9231), (3.419, 2.52, -1.021), (3.419, 2.52, 0.9322), (3.684, 1.717, -1.014), (3.684, 1.717, 0.9231), (3.768, 1.491, -1.014), (3.768, 1.491, 0.9231), (-2.389, 1.63, -1.045), (-2.389, 1.63, 0.9546), (-3.981, 1.63, -1.045), (-3.981, 1.63, 0.9546), (0.3179, 1.63, -1.045), (0.3179, 1.63, 0.9546), (0.3185, 1.618, -0.9871), (0.3185, 1.618, 0.8964), (0.3186, 1.626, -0.9342), (0.3186, 1.626, 0.8435), (0.3308, 1.597, -1.014), (0.3308, 1.597, 0.9231), (-2.566, 1.483, -1.045), (-2.566, 1.483, 0.9546), (-3.981, 1.483, -1.045), (-3.981, 1.483, 0.9546), (-2.477, 1.643, -0.9857), (-2.477, 1.643, 0.9008), (-2.479, 1.469, -0.9857), (-2.479, 1.469, 0.9008), (0.326, 1.639, -0.9857), (0.326, 1.639, 0.9008), (0.3239, 1.465, -0.9857), (0.3239, 1.465, 0.9008), (-2.566, 1.26, -1.045), (-2.566, 1.26, 0.9546), (-3.981, 1.26, -1.045), (-3.981, 1.26, 0.9546), (-2.401, 1.483, -1.045), (-2.401, 1.483, 0.9546), (-2.401, 1.189, -1.045), (-2.401, 1.189, 0.9546), (-1.613, 1.483, -1.045), (-1.613, 1.483, 0.9546), (-1.613, 1.189, -1.045), (-1.613, 1.189, 0.9546), (-1.53, 1.483, -1.045), (-1.53, 1.483, 0.9546), (-1.529, 1.096, -1.002), (-1.529, 1.096, 0.9115), (-1.53, 1.483, -1.045), (-1.53, 1.483, 0.9546), (-1.529, 1.096, -1.002), (-1.529, 1.096, 0.9115), (-0.4478, 1.483, -1.045), (-0.4478, 1.483, 0.9546), (-0.4478, 1.106, -1.045), (-0.4478, 1.106, 0.9546), (-0.4454, 1.349, -1.111), (-0.4454, 1.349, 1.04), (-0.4454, 1.108, -1.111), (-0.4454, 1.108, 1.04), (-0.24, 1.46, -1.111), (-0.24, 1.46, 1.04), (-0.24, 1.108, -1.111), (-0.24, 1.108, 1.04), (0.9811, 1.46, -1.111), (0.9811, 1.46, 1.04), (0.9811, 1.108, -1.111), (0.9811, 1.108, 1.04), (1.042, 1.268, -1.111), (1.042, 1.268, 1.04), (1.148, 1.108, -1.111), (1.148, 1.108, 1.04), (1.21, 1.15, -1.111), (1.21, 1.15, 1.04), (1.206, 1.108, -1.111), (1.206, 1.108, 1.04), (1.85, 1.15, -1.111), (1.85, 1.15, 1.04), (1.846, 1.108, -1.111), (1.846, 1.108, 1.04), (2.523, 1.486, -1.111), (2.523, 1.486, 1.04), (2.519, 1.108, -1.111), (2.519, 1.108, 1.04), (2.732, 1.486, -1.111), (2.732, 1.486, 1.04), (2.727, 1.257, -1.111), (2.727, 1.257, 1.04), (1.878, 1.499, -1.045), (1.878, 1.499, 0.9546), (1.878, 1.122, -1.045), (1.878, 1.122, 0.9546), (1.88, 1.124, -1.111), (1.88, 1.124, 1.04), (2.698, 1.499, -1.045), (2.698, 1.499, 0.9546), (2.698, 0.887, -1.045), (2.698, 0.887, 0.9546), (2.7, 0.8887, -1.111), (2.7, 0.8887, 1.04), (2.987, 1.499, -1.045), (2.987, 1.499, 0.9546), (2.987, 1.077, -1.045), (2.987, 1.077, 0.9546), (2.99, 1.079, -1.111), (2.99, 1.079, 1.04), (3.208, 1.499, -1.045), (3.208, 1.499, 0.9546), (3.208, 1.122, -1.045), (3.208, 1.122, 0.9546), (3.21, 1.124, -1.111), (3.21, 1.124, 1.04), (3.242, 1.509, -0.9745), (3.242, 1.509, 0.8842), (3.242, 1.248, -0.9745), (3.242, 1.248, 0.8842), (3.244, 1.25, -1.035), (3.244, 1.25, 0.9634), (3.773, 1.509, -0.9745), (3.773, 1.509, 0.8842), (3.773, 1.289, -0.9745), (3.773, 1.289, 0.8842), (3.775, 1.291, -1.035), (3.775, 1.291, 0.9634), (4.16, 1.353, -0.9745), (4.16, 1.353, 0.8842), (4.217, 1.201, -0.9745), (4.217, 1.201, 0.8842), (4.22, 1.202, -1.035), (4.22, 1.202, 0.9634), (-1.522, 0.646, -0.9142), (-1.522, 0.646, 0.8239), (-1.522, 0.646, -0.9142), (-1.522, 0.646, 0.8239), (-0.4435, 0.6359, -0.9533), (-0.4435, 0.6359, 0.8631), (-0.4414, 0.6374, -1.013), (-0.4414, 0.6374, 0.9405), (1.385, 0.6306, 0.8331), (1.385, 0.6306, -0.9401), (1.061, 1.114, 1.046), (1.061, 1.114, -1.13), (1.058, 1.112, 0.9435), (1.058, 1.112, -1.051), (1.069, 1.114, 1.046), (1.069, 1.114, -1.13), (0.972, 1.106, -1.045), (0.972, 1.106, 0.9546), (0.9744, 1.108, -1.111), (0.9744, 1.108, 1.04), (1.218, 0.6359, -0.6808), (1.218, 0.6359, 0.7775), (1.22, 0.6373, -0.7348), (1.22, 0.6373, 0.8476), (2.854, 0.6306, 0.8331), (2.854, 0.6306, -0.9401), (1.873, 1.114, 1.046), (1.873, 1.114, -1.13), (1.87, 1.112, 0.9435), (1.87, 1.112, -1.051), (1.881, 1.114, 1.046), (1.881, 1.114, -1.13), (2.857, 0.6325, -1.012), (2.857, 0.6325, 0.9264), (2.882, 0.8425, 0.6525), (2.882, 0.8425, -0.7407), (2.693, 0.9002, 1.059), (2.693, 0.9002, -1.13), (2.69, 0.8985, 0.9724), (2.69, 0.8985, -1.063), (2.699, 0.9002, 1.059), (2.699, 0.9002, -1.13), (2.884, 0.8437, -0.7865), (2.884, 0.8437, 0.7119), (2.69, 0.8985, -1.063), (2.69, 0.8985, 0.9724), (2.693, 0.9002, -1.13), (2.693, 0.9002, 1.059), (2.882, 0.8425, -0.7407), (2.882, 0.8425, 0.6525), (2.884, 0.8437, -0.7865), (2.884, 0.8437, 0.7119), (1.385, 0.6306, 0.8331), (1.385, 0.6306, -0.9401), (1.218, 0.6359, -0.6808), (1.218, 0.6359, 0.7775), (-2.713, 0.6777, 0.9771), (-2.713, 0.6777, -1.085), (-1.613, 1.189, -1.045), (-1.613, 1.189, 0.9546), (-1.529, 1.096, -1.002), (-1.529, 1.096, 0.9115), (-1.529, 1.096, -1.002), (-1.529, 1.096, 0.9115), (-2.713, 1.28, -1.085), (-2.713, 1.28, 0.9771), (-1.524, 1.189, -1.085), (-1.524, 1.189, 0.9771), (-1.524, 1.189, -1.085), (-1.524, 1.189, 0.9771), (-1.524, 0.6451, -1.085), (-1.524, 0.6451, 0.9771), (-1.08, 0.646, 0.8239), (-1.08, 0.646, -0.9142), (-1.524, 0.6451, -1.085), (-1.524, 0.6451, 0.9771), (-1.08, 0.646, -0.9142), (-1.08, 0.646, 0.8239), (-1.459, 0.6451, -1.036), (-1.528, 0.6451, 0.7128), (-1.459, 0.6451, -1.036), (-1.528, 0.6451, 0.7128), (-0.778, 0.651, 0.6209), (-0.778, 0.651, -0.9142), (-0.778, 0.651, -0.9142), (-0.778, 0.651, 0.6209), (-0.7802, 0.6501, -1.036), (-0.7802, 0.6501, 0.7128), (-0.7802, 0.6501, -1.036), (-0.7802, 0.6501, 0.7128), (-0.5332, 0.651, 0.6209), (-0.5332, 0.651, -0.9142), (-0.5332, 0.651, -0.9142), (-0.5332, 0.651, 0.6209), (-0.5354, 0.6501, -1.036), (-0.5354, 0.6501, 0.7128), (-0.5354, 0.6501, -1.036), (-0.5354, 0.6501, 0.7128), (0.8609, 0.6694, -0.9254), (0.8609, 0.6694, 0.8177), (0.8609, 0.6694, -0.9254), (0.8609, 0.6694, 0.8177), (1.26, 0.6822, -0.9254), (1.26, 0.6822, 0.8177), (1.26, 0.6822, -0.9254), (1.26, 0.6822, 0.8177), (-2.749, 0.6782, 0.8263), (-2.749, 0.6782, -0.9339), (-2.749, 1.311, -0.9339), (-2.749, 1.311, 0.8263), (-3.876, 0.6782, 0.8263), (-3.876, 0.6782, -0.9339), (-3.877, 1.311, -0.9339), (-3.877, 1.311, 0.8263), (-3.969, 0.7727, 0.743), (-3.969, 0.7727, -0.8507), (-3.97, 1.346, -0.8507), (-3.97, 1.346, 0.743), (-4.11, 1.681, 0.7089), (-4.11, 1.681, -0.8165), (-4.11, 2.229, -0.8165), (-4.11, 2.229, 0.7089), (-3.978, 1.661, 0.7642), (-3.978, 1.661, -0.8718), (-3.979, 2.249, -0.8718), (-3.979, 2.249, 0.7642), (-4.128, 1.774, 0.4479), (-4.128, 1.774, -0.5556), (-4.128, 2.135, -0.5556), (-4.128, 2.135, 0.4479), (-4.138, 1.908, 0.0817), (-4.138, 1.908, -0.1893), (-4.138, 2.006, -0.1893), (-4.138, 2.006, 0.0817), (3.132, 2.591, 0.4674), (2.77, 2.886, -0.6599), (2.77, 2.886, -0.4983), (3.132, 2.657, -0.6599), (3.132, 2.657, -0.4983), (3.096, 2.886, -0.6599), (3.096, 2.886, -0.4983), (2.77, 2.523, -0.6599), (2.77, 2.523, -0.4983), (3.139, 2.523, -0.6599), (3.139, 2.523, -0.4983), (2.77, 2.641, 0.4674), (2.439, 2.644, -0.6599), (2.439, 2.644, -0.4983), (2.439, 2.523, -0.6599), (2.439, 2.523, -0.4983), (3.132, 2.657, 0.6799), (2.294, 2.644, -0.6599), (2.294, 2.644, -0.4983), (2.294, 2.523, -0.6599), (2.294, 2.523, -0.4983), (2.126, 2.546, -0.6599), (2.126, 2.546, -0.4983), (2.126, 2.595, -0.6599), (2.126, 2.595, -0.4983), (2.126, 2.523, -0.6599), (2.126, 2.523, -0.4983), (3.132, 2.591, -0.7308), (2.77, 2.641, -0.4846), (3.132, 2.591, -0.4846), (3.129, 2.641, -0.4846), (2.77, 2.521, -0.4846), (3.139, 2.521, -0.4846), (2.77, 2.886, 0.4852), (2.439, 2.641, -0.4846), (2.439, 2.521, -0.4846), (3.132, 2.657, 0.4852), (2.294, 2.641, -0.4846), (2.294, 2.521, -0.4846), (2.126, 2.543, -0.4846), (2.126, 2.592, -0.4846), (2.126, 2.521, -0.4846), (3.129, 2.641, 0.4674), (2.77, 2.521, 0.4674), (3.139, 2.521, 0.4674), (2.77, 2.886, 0.6799), (2.439, 2.641, 0.4674), (2.439, 2.521, 0.4674), (2.294, 2.641, 0.4674), (2.294, 2.521, 0.4674), (2.126, 2.543, 0.4674), (2.126, 2.592, 0.4674), (2.126, 2.521, 0.4674), (3.096, 2.886, 0.4852), (2.77, 2.523, 0.4852), (3.139, 2.523, 0.4852), (2.77, 2.641, -0.7308), (2.439, 2.644, 0.4852), (2.439, 2.523, 0.4852), (2.77, 2.591, -0.7308), (2.294, 2.644, 0.4852), (2.294, 2.523, 0.4852), (2.126, 2.546, 0.4852), (2.126, 2.595, 0.4852), (2.126, 2.523, 0.4852), (3.096, 2.886, 0.6799), (2.77, 2.523, 0.6799), (3.139, 2.523, 0.6799), (2.439, 2.644, 0.6799), (2.439, 2.523, 0.6799), (2.294, 2.644, 0.6799), (2.294, 2.523, 0.6799), (2.126, 2.546, 0.6799), (2.126, 2.595, 0.6799), (2.126, 2.523, 0.6799), (3.129, 2.641, -0.7308), (2.77, 2.521, -0.7308), (3.139, 2.521, -0.7308), (2.439, 2.592, -0.7308), (2.439, 2.641, -0.7308), (2.439, 2.521, -0.7308), (2.294, 2.592, -0.7308), (2.294, 2.641, -0.7308), (2.294, 2.521, -0.7308), (2.126, 2.543, -0.7308), (2.126, 2.592, -0.7308), (2.126, 2.521, -0.7308), (3.132, 2.591, 0.7331), (2.77, 2.641, 0.7331), (2.77, 2.591, 0.7331), (3.129, 2.641, 0.7331), (2.77, 2.521, 0.7331), (3.139, 2.521, 0.7331), (2.439, 2.592, 0.7331), (2.439, 2.641, 0.7331), (2.439, 2.521, 0.7331), (2.294, 2.592, 0.7331), (2.294, 2.641, 0.7331), (2.294, 2.521, 0.7331), (2.126, 2.543, 0.7331), (2.126, 2.592, 0.7331), (2.126, 2.521, 0.7331), (-3.839, 2.531, -0.0676), (-3.839, 2.531, 0.0599), (-3.756, 2.674, -0.0676), (-3.756, 2.674, 0.0599), (-3.358, 2.531, -0.0676), (-3.358, 2.531, 0.0599), (-3.398, 2.77, -0.0676), (-3.398, 2.77, 0.0599), (-3.281, 2.525, -0.0676), (-3.281, 2.525, 0.0599), (-3.35, 2.714, -0.0676), (-3.35, 2.714, 0.0599), (-3.821, 2.537, -0.09121), (-3.742, 2.671, -0.09121), (-3.366, 2.537, -0.09121), (-3.403, 2.762, -0.09121), (-3.292, 2.53, -0.09121), (-3.358, 2.709, -0.09121), (-3.81, 2.539, 0.08351), (-3.734, 2.669, 0.08351), (-3.37, 2.539, 0.08351), (-3.406, 2.757, 0.08351), (-3.299, 2.534, 0.08351), (-3.362, 2.706, 0.08351), (-3.62, 2.549, -1.011), (-3.62, 2.549, 0.9106), (-0.3828, 2.391, -1.011), (-0.3828, 2.549, -1.011), (-0.3828, 2.549, 0.9106), (-3.821, 2.391, -1.011), (-3.71, 2.549, -1.011), (-3.71, 2.549, 0.9106), (0.3229, 2.418, -0.9811), (0.3229, 2.571, -0.9811), (0.3229, 2.571, 0.8803), (0.962, 2.571, -0.9811), (0.962, 2.571, 0.8803), (1.037, 2.571, -0.9811), (1.037, 2.571, 0.8803), (1.154, 2.571, -0.9811), (1.154, 2.571, 0.8803), (2.048, 2.571, -0.9811), (2.048, 2.571, 0.8803), (2.098, 2.557, -0.9811), (2.098, 2.557, 0.8803), (3.264, 2.544, -0.9811), (3.264, 2.544, 0.8803), (3.931, 1.942, -0.0715), (3.931, 1.942, 0.1011), (3.756, 1.769, -0.0715), (3.756, 1.769, 0.1011), (4.268, 1.628, -0.0715), (4.268, 1.628, 0.1011), (4.147, 1.383, -0.0715), (4.147, 1.383, 0.1011), (3.705, 1.604, -0.0715), (3.705, 1.604, 0.1011), (3.713, 1.383, -0.0715), (3.713, 1.383, 0.1011), (3.773, 1.509, 0.8921), (3.773, 1.289, 0.8921), (4.16, 1.353, 0.8921), (3.931, 1.942, 0.102), (4.268, 1.628, 0.102), (4.147, 1.383, 0.102), (4.16, 1.353, -0.9721), (4.217, 1.201, -0.9721), (3.242, 1.248, -0.9754), (3.773, 1.289, -0.9754), (4.16, 1.353, -0.9754), (4.217, 1.201, -0.9754)], [(231, 275), (274, 230), (277, 274), (275, 276)], [(2, 0, 8, 10), (94, 86, 501, 503), (7, 5, 29, 31), (4, 5, 1, 0), (2, 6, 4, 0), (7, 3, 1, 5), (8, 9, 11, 10), (8, 10, 488, 487), (8, 0, 12, 14), (1, 3, 11, 9), (14, 12, 16, 18), (0, 1, 13, 12), (1, 9, 15, 13), (9, 8, 14, 15), (23, 17, 101, 105), (12, 13, 25, 24), (13, 15, 19, 17), (15, 14, 18, 19), (20, 21, 23, 22), (13, 17, 23, 21), (16, 12, 20, 22), (40, 41, 107, 106), (24, 25, 27, 26), (13, 21, 27, 25), (21, 20, 26, 27), (20, 12, 24, 26), (31, 29, 33, 35), (6, 7, 31, 30), (5, 4, 28, 29), (4, 6, 30, 28), (34, 35, 39, 38), (30, 31, 35, 34), (29, 28, 32, 33), (28, 30, 34, 32), (36, 38, 54, 52), (44, 36, 52, 56), (32, 34, 38, 36), (35, 33, 37, 39), (45, 43, 49, 51), (27, 26, 40, 41), (33, 32, 42, 43), (32, 36, 44, 42), (37, 33, 43, 45), (49, 48, 50, 51), (45, 51, 59, 57), (41, 40, 46, 47), (42, 44, 50, 48), (43, 42, 48, 49), (6, 2, 482, 485), (55, 53, 61, 63), (56, 52, 60, 64), (51, 50, 58, 59), (50, 44, 56, 58), (39, 37, 53, 55), (37, 45, 57, 53), (63, 71, 498, 496), (64, 60, 68, 72), (65, 67, 75, 73), (60, 62, 70, 68), (58, 56, 64, 66), (59, 58, 66, 67), (53, 57, 65, 61), (52, 54, 62, 60), (57, 59, 67, 65), (68, 70, 78, 76), (69, 73, 81, 77), (75, 74, 82, 83), (63, 61, 69, 71), (11, 3, 483, 489), (66, 64, 72, 74), (67, 66, 74, 75), (61, 65, 73, 69), (80, 76, 84, 88), (81, 83, 91, 89), (76, 78, 86, 84), (73, 75, 83, 81), (72, 68, 76, 80), (71, 69, 77, 79), (78, 70, 497, 499), (74, 72, 80, 82), (84, 86, 94, 92), (85, 89, 97, 93), (91, 90, 98, 99), (79, 77, 85, 87), (36, 38, 491, 490), (82, 80, 88, 90), (83, 82, 90, 91), (77, 81, 89, 85), (94, 95, 93, 92), (92, 93, 97, 96), (96, 97, 99, 98), (89, 91, 99, 97), (88, 84, 92, 96), (87, 85, 93, 95), (2, 10, 488, 482), (90, 88, 96, 98), (102, 100, 112, 114), (101, 100, 104, 105), (45, 43, 109, 111), (19, 18, 102, 103), (16, 22, 104, 100), (42, 43, 109, 108), (18, 16, 100, 102), (22, 23, 105, 104), (17, 19, 103, 101), (44, 42, 108, 110), (114, 112, 124, 126), (101, 113, 119, 117), (101, 103, 115, 113), (103, 102, 114, 115), (116, 117, 121, 120), (112, 100, 116, 118), (100, 101, 117, 116), (113, 112, 118, 119), (120, 121, 123, 122), (117, 119, 123, 121), (119, 118, 122, 123), (118, 116, 120, 122), (124, 125, 127, 126), (113, 125, 131, 129), (113, 115, 127, 125), (115, 114, 126, 127), (129, 131, 135, 133), (124, 112, 128, 130), (125, 124, 130, 131), (112, 113, 129, 128), (134, 138, 282, 280), (139, 143, 285, 283), (130, 128, 132, 134), (128, 129, 133, 132), (138, 136, 140, 142), (134, 132, 136, 138), (132, 133, 137, 136), (133, 135, 139, 137), (141, 143, 147, 145), (136, 137, 141, 140), (137, 139, 143, 141), (147, 143, 225, 227), (146, 144, 148, 150), (138, 142, 224, 222), (142, 140, 144, 146), (140, 141, 145, 144), (150, 148, 152, 154), (144, 145, 149, 148), (145, 147, 151, 149), (151, 147, 183, 185), (153, 155, 159, 157), (148, 149, 153, 152), (149, 151, 155, 153), (151, 150, 154, 155), (158, 156, 160, 162), (155, 154, 158, 159), (154, 152, 156, 158), (152, 153, 157, 156), (160, 161, 165, 164), (156, 157, 161, 160), (157, 159, 163, 161), (159, 158, 162, 163), (165, 167, 171, 169), (161, 163, 167, 165), (163, 162, 166, 167), (162, 160, 164, 166), (170, 168, 172, 174), (167, 166, 170, 171), (166, 164, 168, 170), (164, 165, 169, 168), (173, 175, 179, 177), (168, 169, 173, 172), (169, 171, 175, 173), (171, 170, 174, 175), (176, 177, 179, 178), (175, 174, 178, 179), (174, 172, 176, 178), (172, 173, 177, 176), (184, 185, 191, 190), (146, 150, 184, 182), (146, 144, 180, 182), (145, 144, 180, 181), (150, 151, 185, 184), (147, 145, 181, 183), (147, 146, 182, 183), (188, 186, 192, 194), (182, 180, 186, 188), (181, 180, 186, 187), (182, 184, 190, 188), (183, 181, 187, 189), (183, 182, 188, 189), (185, 183, 189, 191), (193, 192, 198, 199), (187, 186, 192, 193), (188, 190, 196, 194), (189, 187, 193, 195), (189, 188, 194, 195), (191, 189, 195, 197), (190, 191, 197, 196), (200, 202, 208, 206), (194, 196, 202, 200), (195, 193, 199, 201), (195, 194, 200, 201), (197, 195, 201, 203), (196, 197, 203, 202), (194, 192, 198, 200), (206, 208, 214, 212), (201, 199, 205, 207), (201, 200, 206, 207), (203, 201, 207, 209), (202, 203, 209, 208), (200, 198, 204, 206), (199, 198, 204, 205), (212, 214, 220, 218), (207, 205, 211, 213), (207, 206, 212, 213), (209, 207, 213, 215), (208, 209, 215, 214), (206, 204, 210, 212), (205, 204, 210, 211), (219, 218, 220, 221), (213, 211, 217, 219), (213, 212, 218, 219), (215, 213, 219, 221), (214, 215, 221, 220), (212, 210, 216, 218), (211, 210, 216, 217), (223, 222, 295, 294), (225, 224, 226, 227), (234, 230, 246, 250), (139, 138, 222, 223), (150, 146, 238, 240), (143, 139, 223, 225), (142, 146, 226, 224), (226, 146, 238, 242), (151, 150, 240, 241), (229, 227, 243, 245), (147, 227, 243, 239), (147, 151, 241, 239), (226, 228, 244, 242), (146, 147, 239, 238), (227, 226, 242, 243), (228, 229, 245, 244), (242, 238, 235, 231), (240, 238, 235, 233), (239, 243, 230, 234), (241, 240, 233, 232), (158, 159, 236, 237), (238, 239, 234, 235), (239, 241, 232, 234), (233, 235, 251, 249), (231, 235, 251, 247), (237, 236, 252, 253), (234, 232, 248, 250), (235, 234, 250, 251), (232, 233, 249, 248), (247, 254, 264, 257), (250, 248, 258, 260), (251, 250, 260, 261), (255, 246, 256, 265), (246, 247, 257, 256), (248, 249, 259, 258), (250, 246, 256, 260), (254, 255, 265, 264), (249, 251, 261, 259), (247, 251, 261, 257), (253, 252, 262, 263), (256, 257, 270, 271), (259, 261, 266, 268), (260, 258, 269, 267), (257, 264, 272, 270), (266, 267, 271, 270), (267, 269, 273, 271), (269, 268, 272, 273), (268, 266, 270, 272), (258, 259, 268, 269), (265, 256, 271, 273), (264, 265, 273, 272), (261, 260, 267, 266), (281, 280, 282, 283), (135, 131, 287, 289), (142, 138, 282, 284), (131, 130, 286, 287), (130, 134, 288, 286), (280, 281, 291, 290), (139, 135, 281, 283), (138, 139, 283, 282), (290, 291, 297, 296), (291, 289, 293, 297), (289, 287, 278, 293), (288, 290, 296, 292), (281, 135, 289, 291), (134, 280, 290, 288), (225, 223, 294, 299), (286, 288, 292, 279), (287, 286, 330, 331), (295, 298, 306, 305), (302, 303, 311, 310), (297, 293, 301, 303), (292, 296, 302, 300), (224, 225, 299, 298), (296, 297, 303, 302), (222, 224, 298, 295), (305, 306, 314, 313), (310, 311, 319, 318), (299, 294, 304, 307), (303, 301, 309, 311), (294, 295, 305, 304), (298, 299, 307, 306), (300, 302, 310, 308), (312, 313, 314, 315), (307, 304, 312, 315), (311, 309, 317, 319), (304, 305, 313, 312), (306, 307, 315, 314), (308, 310, 318, 316), (322, 323, 327, 326), (323, 321, 325, 327), (320, 322, 326, 324), (330, 329, 333, 334), (279, 278, 328, 329), (286, 279, 329, 330), (278, 287, 331, 328), (333, 332, 336, 337), (328, 331, 335, 332), (329, 328, 332, 333), (331, 330, 334, 335), (339, 338, 337, 336), (335, 334, 338, 339), (334, 333, 337, 338), (332, 335, 339, 336), (343, 340, 344, 347), (341, 340, 344, 345), (342, 343, 347, 346), (341, 342, 346, 345), (340, 343, 351, 348), (340, 341, 349, 348), (343, 342, 350, 351), (342, 341, 349, 350), (351, 350, 354, 355), (350, 349, 353, 354), (348, 351, 355, 352), (348, 349, 353, 352), (357, 361, 431, 412), (357, 358, 362, 361), (361, 362, 360, 359), (378, 382, 397, 395), (363, 370, 436, 432), (360, 362, 386, 385), (365, 366, 364, 363), (359, 360, 366, 365), (358, 369, 390, 384), (365, 363, 432, 433), (370, 371, 376, 375), (361, 359, 383, 431), (369, 374, 393, 390), (358, 357, 368, 369), (363, 364, 371, 370), (377, 379, 441, 440), (374, 373, 379, 380), (366, 360, 385, 388), (382, 376, 394, 397), (375, 381, 442, 439), (371, 364, 387, 391), (369, 368, 373, 374), (377, 378, 380, 379), (378, 377, 381, 382), (381, 377, 440, 442), (375, 376, 382, 381), (376, 371, 391, 394), (373, 368, 435, 438), (390, 393, 404, 402), (386, 384, 367, 398), (395, 397, 408, 406), (387, 388, 400, 399), (394, 391, 403, 405), (396, 395, 406, 407), (391, 387, 399, 403), (393, 396, 407, 404), (364, 366, 388, 387), (362, 358, 384, 386), (380, 378, 395, 396), (374, 380, 396, 393), (402, 404, 416, 413), (398, 367, 389, 409), (406, 408, 420, 418), (399, 400, 411, 410), (405, 403, 414, 417), (407, 406, 418, 419), (403, 399, 410, 414), (404, 407, 419, 416), (397, 394, 405, 408), (385, 386, 398, 356), (384, 390, 402, 367), (388, 385, 356, 400), (409, 389, 401, 421), (418, 420, 430, 428), (410, 411, 423, 422), (417, 414, 425, 427), (419, 418, 428, 429), (414, 410, 422, 425), (416, 419, 429, 426), (411, 392, 372, 423), (408, 405, 417, 420), (356, 398, 409, 392), (367, 402, 413, 389), (400, 356, 392, 411), (428, 430, 457, 455), (422, 423, 448, 447), (427, 425, 451, 454), (429, 428, 455, 456), (425, 422, 447, 451), (426, 429, 456, 453), (423, 372, 443, 448), (401, 424, 450, 444), (413, 416, 426, 424), (420, 417, 427, 430), (392, 409, 421, 372), (389, 413, 424, 401), (412, 415, 434, 435), (412, 431, 383, 415), (415, 383, 433, 432), (434, 436, 439, 437), (415, 432, 436, 434), (435, 434, 437, 438), (437, 439, 442, 440), (438, 437, 440, 441), (370, 375, 439, 436), (379, 373, 438, 441), (359, 365, 433, 383), (368, 357, 412, 435), (443, 445, 447, 448), (446, 444, 445, 443), (445, 444, 450, 449), (447, 445, 449, 451), (454, 452, 455, 457), (449, 450, 453, 452), (451, 449, 452, 454), (452, 453, 456, 455), (421, 401, 444, 446), (424, 426, 453, 450), (430, 427, 454, 457), (372, 421, 446, 443), (458, 459, 461, 460), (460, 461, 465, 464), (462, 458, 470, 472), (462, 463, 459, 458), (464, 468, 475, 473), (465, 461, 477, 479), (468, 469, 467, 466), (463, 467, 480, 478), (464, 465, 469, 468), (463, 462, 466, 467), (472, 473, 475, 474), (471, 473, 472, 470), (466, 462, 472, 474), (460, 464, 473, 471), (468, 466, 474, 475), (458, 460, 471, 470), (479, 477, 476, 478), (479, 478, 480, 481), (467, 469, 481, 480), (469, 465, 479, 481), (461, 459, 476, 477), (459, 463, 478, 476), (482, 483, 486, 485), (483, 482, 488, 489), (493, 494, 496, 495), (491, 492, 494, 493), (495, 496, 498, 497), (497, 498, 500, 499), (499, 500, 502, 501), (501, 502, 504, 503), (3, 7, 486, 483), (71, 79, 500, 498), (79, 87, 502, 500), (7, 6, 485, 486), (54, 38, 491, 493), (55, 63, 496, 494), (70, 62, 495, 497), (6, 4, 484, 485), (62, 54, 493, 495), (10, 11, 489, 488), (95, 94, 503, 504), (87, 95, 504, 502), (38, 39, 492, 491), (86, 78, 499, 501), (39, 55, 494, 492), (505, 506, 508, 507), (508, 512, 516, 514), (511, 512, 510, 509), (509, 510, 506, 505), (507, 511, 509, 505), (512, 508, 506, 510), (513, 514, 516, 515), (507, 508, 514, 513), (512, 511, 515, 516), (511, 507, 513, 515), (216, 210, 517, 519), (210, 212, 518, 517), (505, 509, 521, 520), (509, 511, 522, 521), (219, 217, 523, 524), (219, 213, 526, 528), (217, 219, 528, 527), (213, 207, 525, 526)])
_uv = me_c__lbremasteredrequiem_pc_nzp_models_vmodels_karambit2_001.uv_layers.new(name='C:\\lbremasteredrequiem\\pc\\nzp\\models\\VModels\\karambit2')
_uv.uv.foreach_set('vector', [0.05863, 0.1108, 0.05753, 0.1108, 0.05699, 0.1101, 0.05832, 0.1102, 0.05386, 0.1076, 0.04578, 0.1076, 0.04514, 0.1073, 0.05284, 0.1073, 0.1113, 0.01985, 0.1103, 0.0198, 0.1103, 0.01907, 0.1113, 0.01905, 0.02315, 0.03067, 0.02315, 0.04391, 0.0001605, 0.04387, 0.0001875, 0.03067, 0.0538, 0.09843, 0.07621, 0.0983, 0.07621, 0.09939, 0.05325, 0.09939, 0.0995, 0.09925, 0.07708, 0.09925, 0.07653, 0.0983, 0.09952, 0.0983, 0.1069, 0.08396, 0.1066, 0.09721, 0.1055, 0.09727, 0.1055, 0.08396, 0.1069, 0.06816, 0.1083, 0.06816, 0.1091, 0.06912, 0.1078, 0.06912, 0.0681, 0.1082, 0.06823, 0.1091, 0.0645, 0.1091, 0.06452, 0.1083, 0.1098, 0.0247, 0.1103, 0.02565, 0.1097, 0.02565, 0.1092, 0.0247, 0.1109, 0.02141, 0.1109, 0.02214, 0.1103, 0.02194, 0.1105, 0.02133, 0.09315, 0.07121, 0.09315, 0.08441, 0.08944, 0.08402, 0.08944, 0.07159, 0.04134, 0.09948, 0.04134, 0.1001, 0.03763, 0.1001, 0.03761, 0.09937, 0.08873, 0.06969, 0.08873, 0.05644, 0.0923, 0.05646, 0.09244, 0.06965, 0.04134, 0.1013, 0.01359, 0.1013, 0.02347, 0.1004, 0.04134, 0.1004, 0.09575, 0.04367, 0.09575, 0.0561, 0.09209, 0.0561, 0.09209, 0.04367, 0.01109, 0.08872, 0.01037, 0.08858, 0.01037, 0.08817, 0.01099, 0.08817, 0.113, 0.08247, 0.113, 0.06928, 0.1134, 0.06928, 0.1134, 0.08247, 0.1126, 0.0549, 0.1126, 0.06733, 0.1122, 0.06771, 0.1122, 0.05451, 0.07089, 0.02878, 0.07089, 0.02823, 0.09864, 0.02823, 0.09864, 0.02878, 0.01359, 0.1021, 0.01359, 0.1016, 0.04134, 0.1016, 0.04134, 0.1021, 0.1029, 0.09847, 0.1029, 0.1109, 0.1021, 0.1109, 0.1021, 0.09847, 0.0001605, 0.03035, 0.0001605, 0.01792, 0.02791, 0.01792, 0.02791, 0.03035, 0.04166, 0.06996, 0.06941, 0.06996, 0.06941, 0.07362, 0.04166, 0.07362, 0.09347, 0.08364, 0.09347, 0.07121, 0.09713, 0.07121, 0.09713, 0.08364, 0.03284, 0.07437, 0.005089, 0.07437, 0.005089, 0.07071, 0.03284, 0.07071, 0.09347, 0.09752, 0.09347, 0.09655, 0.09823, 0.09655, 0.09823, 0.09752, 0.06911, 0.09218, 0.06911, 0.09724, 0.06903, 0.09694, 0.069, 0.09424, 0.04117, 0.09447, 0.04117, 0.08673, 0.0413, 0.08719, 0.0413, 0.09448, 0.03939, 0.1102, 0.04048, 0.1102, 0.04049, 0.111, 0.03953, 0.111, 0.05292, 0.0882, 0.05292, 0.09848, 0.05273, 0.09915, 0.05273, 0.0877, 0.08723, 0.04367, 0.08723, 0.0554, 0.08247, 0.0554, 0.08247, 0.04367, 0.08557, 0.04089, 0.08557, 0.02916, 0.09033, 0.02916, 0.09033, 0.04089, 0.1018, 0.06912, 0.1018, 0.06816, 0.1066, 0.06816, 0.1066, 0.06912, 0.03952, 0.03016, 0.03952, 0.02911, 0.04395, 0.0291, 0.0439, 0.03003, 0.09433, 0.01792, 0.09871, 0.01793, 0.09885, 0.02231, 0.09433, 0.02231, 0.05322, 0.1105, 0.05322, 0.1095, 0.0538, 0.1094, 0.0538, 0.1105, 0.05322, 0.1089, 0.05328, 0.1079, 0.0538, 0.1082, 0.0538, 0.1091, 0.01746, 0.1102, 0.01765, 0.1107, 0.01692, 0.1107, 0.01587, 0.1102, 0.01897, 0.05666, 0.01897, 0.04423, 0.02312, 0.04423, 0.02312, 0.05666, 0.08473, 0.09604, 0.08473, 0.08431, 0.08888, 0.08431, 0.08888, 0.09604, 0.02874, 0.1087, 0.02879, 0.1093, 0.02441, 0.1093, 0.02459, 0.1088, 0.009917, 0.109, 0.009737, 0.1096, 0.005591, 0.1096, 0.0054, 0.109, 0.1086, 0.1089, 0.1086, 0.09712, 0.1097, 0.0966, 0.1097, 0.1094, 0.08473, 0.09795, 0.08473, 0.09636, 0.08912, 0.09636, 0.08912, 0.09795, 0.1054, 0.04159, 0.1054, 0.02916, 0.1069, 0.02916, 0.1061, 0.04159, 0.02913, 0.11, 0.02872, 0.1103, 0.0273, 0.1096, 0.02848, 0.1096, 0.003987, 0.09677, 0.003987, 0.08504, 0.004714, 0.08504, 0.004714, 0.09677, 0.04391, 0.1028, 0.02325, 0.1028, 0.02437, 0.1025, 0.04407, 0.1025, 0.05062, 0.1105, 0.05063, 0.1096, 0.05114, 0.1096, 0.05114, 0.1105, 0.07095, 0.1093, 0.07547, 0.1093, 0.07547, 0.1098, 0.07095, 0.1098, 0.08473, 0.08399, 0.08473, 0.07121, 0.08912, 0.07121, 0.08912, 0.08399, 0.09609, 0.1069, 0.09609, 0.1053, 0.1005, 0.1053, 0.1005, 0.1069, 0.06452, 0.1079, 0.0645, 0.107, 0.06889, 0.107, 0.06894, 0.1079, 0.09872, 0.02263, 0.09872, 0.02714, 0.09433, 0.02714, 0.09433, 0.02263, 0.09504, 0.04267, 0.09558, 0.04328, 0.09508, 0.04328, 0.09457, 0.0427, 0.07208, 0.1074, 0.07659, 0.1074, 0.07659, 0.1082, 0.07208, 0.1082, 0.01243, 0.1104, 0.01084, 0.1104, 0.01084, 0.1096, 0.01243, 0.1096, 0.1103, 0.01792, 0.1113, 0.01792, 0.1113, 0.01873, 0.1104, 0.01872, 0.05918, 0.1104, 0.06076, 0.1104, 0.06076, 0.1109, 0.05918, 0.1109, 0.01275, 0.1113, 0.01275, 0.09852, 0.01326, 0.09852, 0.01326, 0.1113, 0.05875, 0.1098, 0.05423, 0.1098, 0.05423, 0.1093, 0.05875, 0.1093, 0.0776, 0.1107, 0.07852, 0.1107, 0.07855, 0.1112, 0.07763, 0.1112, 0.0753, 0.1106, 0.07371, 0.1106, 0.07371, 0.1101, 0.0753, 0.1101, 0.05807, 0.09794, 0.05813, 0.09702, 0.06432, 0.09702, 0.06421, 0.09794, 0.005089, 0.0973, 0.005089, 0.09279, 0.01123, 0.09279, 0.01123, 0.0973, 0.07827, 0.08399, 0.07827, 0.07121, 0.08441, 0.07121, 0.08441, 0.08399, 0.11, 0.096, 0.11, 0.09508, 0.1109, 0.09513, 0.1109, 0.09605, 0.1055, 0.05419, 0.1061, 0.05401, 0.1073, 0.05402, 0.1068, 0.05419, 0.09896, 0.1098, 0.1005, 0.1098, 0.1005, 0.1106, 0.09896, 0.1106, 0.1009, 0.1113, 0.1009, 0.09847, 0.1017, 0.09847, 0.1017, 0.1113, 0.1006, 0.108, 0.09609, 0.108, 0.09609, 0.1072, 0.1006, 0.1072, 0.05209, 0.1053, 0.0566, 0.1055, 0.05651, 0.1061, 0.05209, 0.107, 0.08793, 0.11, 0.08785, 0.1084, 0.0899, 0.1084, 0.0896, 0.11, 0.08382, 0.1106, 0.08475, 0.1106, 0.0847, 0.111, 0.08383, 0.1112, 0.06291, 0.1059, 0.06291, 0.1043, 0.06905, 0.1043, 0.06905, 0.1059, 0.05818, 0.0967, 0.05818, 0.09218, 0.06432, 0.09218, 0.06432, 0.0967, 0.01589, 0.07024, 0.01583, 0.06931, 0.02197, 0.06931, 0.02208, 0.07024, 0.03853, 0.1092, 0.03234, 0.1092, 0.032, 0.1089, 0.0379, 0.1089, 0.04514, 0.1056, 0.04514, 0.104, 0.05128, 0.104, 0.05128, 0.1056, 0.07066, 0.04315, 0.07051, 0.04226, 0.07858, 0.04226, 0.07878, 0.04332, 0.07949, 0.02227, 0.0807, 0.01792, 0.08932, 0.01808, 0.08762, 0.02227, 0.07051, 0.04194, 0.07051, 0.02916, 0.0793, 0.02916, 0.0793, 0.04194, 0.07717, 0.106, 0.07717, 0.107, 0.07658, 0.107, 0.07681, 0.1061, 0.02465, 0.09982, 0.02571, 0.09982, 0.02586, 0.1001, 0.02485, 0.1001, 0.09181, 0.1105, 0.09022, 0.1104, 0.09025, 0.1087, 0.09181, 0.1084, 0.09745, 0.08364, 0.09745, 0.07086, 0.0995, 0.07086, 0.0995, 0.08364, 0.02893, 0.1059, 0.02441, 0.1059, 0.02447, 0.1042, 0.02886, 0.1053, 0.1097, 0.04091, 0.1097, 0.0538, 0.1086, 0.05374, 0.1087, 0.04096, 0.0261, 0.07469, 0.0261, 0.08747, 0.02158, 0.08747, 0.02158, 0.07469, 0.1034, 0.05451, 0.1034, 0.06729, 0.1018, 0.06729, 0.1018, 0.05451, 0.09082, 0.1027, 0.09122, 0.1012, 0.1, 0.1012, 0.09943, 0.1027, 0.09401, 0.02653, 0.08964, 0.02766, 0.0898, 0.01954, 0.09401, 0.01792, 0.08132, 0.1052, 0.08149, 0.1043, 0.08961, 0.1043, 0.0894, 0.1054, 0.09827, 0.105, 0.09767, 0.1048, 0.09895, 0.1048, 0.09953, 0.105, 0.08171, 0.1027, 0.08132, 0.1012, 0.08994, 0.1012, 0.0905, 0.1027, 0.08132, 0.103, 0.09183, 0.103, 0.09066, 0.104, 0.08132, 0.104, 0.02347, 0.05687, 0.02347, 0.04367, 0.04134, 0.04367, 0.04134, 0.05687, 0.04427, 0.0293, 0.0448, 0.0291, 0.0448, 0.02994, 0.04427, 0.03014, 0.1101, 0.04059, 0.1101, 0.02739, 0.1109, 0.02739, 0.1109, 0.04059, 0.05325, 0.09971, 0.081, 0.09971, 0.081, 0.1006, 0.06314, 0.1006, 0.1082, 0.04191, 0.1082, 0.05364, 0.1073, 0.05364, 0.1073, 0.04191, 0.01359, 0.1042, 0.0142, 0.1042, 0.02409, 0.1051, 0.01359, 0.1051, 0.1109, 0.04091, 0.1109, 0.05411, 0.1101, 0.05411, 0.1101, 0.04091, 0.05271, 0.105, 0.05209, 0.105, 0.05209, 0.1041, 0.06259, 0.1041, 0.09931, 0.07001, 0.0995, 0.07054, 0.09866, 0.07054, 0.09847, 0.07001, 0.01359, 0.1025, 0.02293, 0.1025, 0.02293, 0.1039, 0.01359, 0.1039, 0.1048, 0.1108, 0.1033, 0.1108, 0.1037, 0.1102, 0.1048, 0.1101, 0.03692, 0.09987, 0.02642, 0.09987, 0.02642, 0.09891, 0.03576, 0.09891, 0.0001605, 0.1108, 0.0001605, 0.09762, 0.00113, 0.09762, 0.00113, 0.1108, 0.04166, 0.05612, 0.04166, 0.04367, 0.06015, 0.04367, 0.06015, 0.05612, 0.1092, 0.02598, 0.1107, 0.02598, 0.1107, 0.02668, 0.1096, 0.02656, 0.1127, 0.06928, 0.1127, 0.08247, 0.1121, 0.08212, 0.1121, 0.06967, 0.1113, 0.06771, 0.1113, 0.05451, 0.1119, 0.05491, 0.1119, 0.06735, 0.1083, 0.0966, 0.1083, 0.109, 0.1072, 0.109, 0.1072, 0.0966, 0.08134, 0.1009, 0.08132, 0.09971, 0.09982, 0.09971, 0.09983, 0.1009, 0.0001605, 0.05668, 0.0001605, 0.04423, 0.01865, 0.04423, 0.01865, 0.05668, 0.05325, 0.102, 0.05326, 0.1009, 0.07176, 0.1009, 0.07174, 0.102, 0.07795, 0.05644, 0.07795, 0.06964, 0.06861, 0.06964, 0.06861, 0.05644, 0.01552, 0.0996, 0.01405, 0.0996, 0.01358, 0.09852, 0.01552, 0.09852, 0.06259, 0.1038, 0.05325, 0.1038, 0.05325, 0.1023, 0.06259, 0.1023, 0.1037, 0.06771, 0.1037, 0.05451, 0.1051, 0.05451, 0.1051, 0.06771, 0.09215, 0.105, 0.09215, 0.103, 0.09735, 0.103, 0.09735, 0.105, 0.03524, 0.1095, 0.03671, 0.1095, 0.03671, 0.1106, 0.03477, 0.1106, 0.1085, 0.08264, 0.1085, 0.06944, 0.1097, 0.06944, 0.1097, 0.08264, 0.1097, 0.02739, 0.1097, 0.04059, 0.1086, 0.04059, 0.1086, 0.02739, 0.09713, 0.07077, 0.09709, 0.07077, 0.09709, 0.07076, 0.09713, 0.07076, 0.113, 0.0828, 0.113, 0.08279, 0.1133, 0.08281, 0.113, 0.1002, 0.07208, 0.1057, 0.07208, 0.1038, 0.07728, 0.1038, 0.07728, 0.1057, 0.02126, 0.07469, 0.02126, 0.08789, 0.01606, 0.08789, 0.01606, 0.07469, 0.03793, 0.08639, 0.03804, 0.08639, 0.03804, 0.08639, 0.03793, 0.08639, 0.09722, 0.06903, 0.09916, 0.06903, 0.09916, 0.06958, 0.09659, 0.06964, 0.1127, 0.0404, 0.1127, 0.05359, 0.1121, 0.05359, 0.1121, 0.0404, 0.02698, 0.1102, 0.02504, 0.1102, 0.02441, 0.1096, 0.02698, 0.1097, 0.07208, 0.1034, 0.07208, 0.1009, 0.07922, 0.101, 0.07922, 0.1034, 0.03725, 0.09891, 0.03725, 0.09951, 0.03724, 0.09951, 0.03724, 0.09891, 0.03848, 0.08639, 0.03837, 0.08639, 0.03837, 0.08639, 0.03848, 0.08639, 0.03356, 0.09858, 0.02642, 0.09853, 0.02644, 0.0955, 0.03356, 0.09542, 0.09731, 0.09578, 0.09979, 0.09578, 0.09891, 0.09622, 0.09732, 0.09622, 0.03535, 0.08639, 0.03535, 0.08639, 0.03521, 0.08639, 0.03521, 0.08639, 0.0449, 0.103, 0.0449, 0.1004, 0.05203, 0.1004, 0.05203, 0.1029, 0.05404, 0.01792, 0.06723, 0.01792, 0.06723, 0.02506, 0.05404, 0.02506, 0.08515, 0.1084, 0.08674, 0.1084, 0.08747, 0.1098, 0.08515, 0.1098, 0.1109, 0.06988, 0.1109, 0.08308, 0.11, 0.08364, 0.11, 0.06944, 0.0529, 0.1, 0.05041, 0.1, 0.05043, 0.09949, 0.05202, 0.09949, 0.02947, 0.1046, 0.02946, 0.104, 0.0448, 0.104, 0.04482, 0.1046, 0.003169, 0.1026, 0.003169, 0.1003, 0.01123, 0.1003, 0.01123, 0.1026, 0.1014, 0.05451, 0.1014, 0.06871, 0.0999, 0.06871, 0.0999, 0.05451, 0.08796, 0.02418, 0.08796, 0.02259, 0.08931, 0.02259, 0.08931, 0.02491, 0.1021, 0.09815, 0.1021, 0.08396, 0.1034, 0.08396, 0.1034, 0.09815, 0.04514, 0.1094, 0.04747, 0.1094, 0.0462, 0.1098, 0.04514, 0.1105, 0.03316, 0.07138, 0.03316, 0.05719, 0.04122, 0.05719, 0.04122, 0.07138, 0.003169, 0.09995, 0.003169, 0.09762, 0.01123, 0.09762, 0.01123, 0.09995, 0.03952, 0.01792, 0.05371, 0.01792, 0.05371, 0.02598, 0.03952, 0.02598, 0.1049, 0.06944, 0.1049, 0.08364, 0.1035, 0.08364, 0.1035, 0.06944, 0.1065, 0.06944, 0.1065, 0.08364, 0.1052, 0.08364, 0.1052, 0.06944, 0.06708, 0.1094, 0.06498, 0.1104, 0.0645, 0.1094, 0.06576, 0.1096, 0.1072, 0.04159, 0.1072, 0.02739, 0.1083, 0.02739, 0.1083, 0.04159, 0.06948, 0.09796, 0.06945, 0.09768, 0.07368, 0.09768, 0.07371, 0.09796, 0.009861, 0.1072, 0.009862, 0.1059, 0.01018, 0.1057, 0.01035, 0.106, 0.1121, 0.1108, 0.1121, 0.0966, 0.1125, 0.0966, 0.1125, 0.1108, 0.009209, 0.1111, 0.008025, 0.1107, 0.009377, 0.1107, 0.009516, 0.1109, 0.003169, 0.1029, 0.003448, 0.1029, 0.005714, 0.1074, 0.003217, 0.1074, 0.06493, 0.08814, 0.06493, 0.07394, 0.06916, 0.07394, 0.06916, 0.08814, 0.06631, 0.02598, 0.06634, 0.0257, 0.07057, 0.0257, 0.07054, 0.02598, 0.08841, 0.05644, 0.08841, 0.07063, 0.08418, 0.07063, 0.08418, 0.05644, 0.05152, 0.1104, 0.05154, 0.1079, 0.0529, 0.109, 0.0529, 0.1105, 0.01005, 0.07469, 0.01005, 0.08888, 0.005089, 0.08888, 0.005089, 0.07469, 0.006062, 0.1032, 0.006035, 0.1029, 0.01048, 0.1029, 0.0105, 0.1054, 0.0001605, 0.08472, 0.0001605, 0.07052, 0.004603, 0.07052, 0.004603, 0.08472, 0.1016, 0.02916, 0.1016, 0.04335, 0.1001, 0.04335, 0.1001, 0.02916, 0.09982, 0.08364, 0.09982, 0.06944, 0.1015, 0.06944, 0.1015, 0.08364, 0.02147, 0.1081, 0.02396, 0.1081, 0.02398, 0.1095, 0.02247, 0.1095, 0.1032, 0.06944, 0.1032, 0.08364, 0.1018, 0.08364, 0.1018, 0.06944, 0.08525, 0.02916, 0.08525, 0.04335, 0.07962, 0.04335, 0.07962, 0.02916, 0.02946, 0.1053, 0.02947, 0.1049, 0.04482, 0.1049, 0.0448, 0.1053, 0.03952, 0.02878, 0.03954, 0.0263, 0.05488, 0.0263, 0.05487, 0.02878, 0.0001605, 0.0702, 0.0001605, 0.057, 0.01551, 0.057, 0.01551, 0.0702, 0.04515, 0.04335, 0.04515, 0.02916, 0.0605, 0.02916, 0.0605, 0.04335, 0.05521, 0.02878, 0.05522, 0.0263, 0.07057, 0.0263, 0.07055, 0.02878, 0.04166, 0.06964, 0.04166, 0.05644, 0.057, 0.05644, 0.057, 0.06964, 0.1011, 0.02452, 0.1051, 0.02452, 0.1051, 0.02643, 0.1024, 0.02643, 0.06713, 0.09759, 0.06464, 0.09759, 0.06464, 0.09218, 0.06868, 0.09218, 0.0592, 0.08714, 0.0592, 0.07394, 0.06461, 0.07394, 0.06461, 0.08714, 0.07095, 0.1089, 0.07097, 0.1085, 0.07659, 0.1085, 0.07658, 0.1089, 0.01404, 0.0982, 0.01155, 0.0982, 0.01155, 0.09279, 0.01559, 0.09279, 0.05325, 0.08714, 0.05325, 0.07394, 0.05888, 0.07394, 0.05888, 0.08714, 0.05737, 0.08802, 0.05735, 0.08746, 0.06298, 0.08746, 0.063, 0.08802, 0.1037, 0.09716, 0.1037, 0.08396, 0.1052, 0.08396, 0.1052, 0.09716, 0.09788, 0.04235, 0.09788, 0.02916, 0.09979, 0.02916, 0.09979, 0.04235, 0.1069, 0.08363, 0.1069, 0.0832, 0.1092, 0.0832, 0.1091, 0.08363, 0.1011, 0.02675, 0.1051, 0.02675, 0.1051, 0.02866, 0.1024, 0.02866, 0.03884, 0.0849, 0.03884, 0.0717, 0.04113, 0.0717, 0.04113, 0.0849, 0.005419, 0.1104, 0.0054, 0.1099, 0.007685, 0.1099, 0.007704, 0.1104, 0.07792, 0.06996, 0.07792, 0.08415, 0.07563, 0.08415, 0.07563, 0.06996, 0.07599, 0.1111, 0.07579, 0.1107, 0.07679, 0.1107, 0.07697, 0.1111, 0.032, 0.1111, 0.03202, 0.1107, 0.03351, 0.1107, 0.03349, 0.1111, 0.09767, 0.103, 0.1005, 0.103, 0.1005, 0.1045, 0.09797, 0.1045, 0.1019, 0.04235, 0.1019, 0.02916, 0.1034, 0.02916, 0.1034, 0.04235, 0.06088, 0.1059, 0.06087, 0.1053, 0.06235, 0.1053, 0.06237, 0.1059, 0.1017, 0.08396, 0.1017, 0.09815, 0.1003, 0.09815, 0.1003, 0.08396, 0.03771, 0.1071, 0.04049, 0.1071, 0.04049, 0.1085, 0.038, 0.1085, 0.09608, 0.04315, 0.09609, 0.04275, 0.09961, 0.04275, 0.09959, 0.04315, 0.09609, 0.1098, 0.09858, 0.1098, 0.09864, 0.1103, 0.09692, 0.1103, 0.001451, 0.1108, 0.001451, 0.09762, 0.002314, 0.09809, 0.002314, 0.1104, 0.1086, 0.1107, 0.1086, 0.1101, 0.1095, 0.1097, 0.1095, 0.1102, 0.1109, 0.0966, 0.1109, 0.1108, 0.11, 0.1103, 0.11, 0.0971, 0.04094, 0.1096, 0.04343, 0.1096, 0.04349, 0.1101, 0.04178, 0.1101, 0.113, 0.1138, 0.113, 0.1006, 0.1132, 0.101, 0.1132, 0.1133, 0.02098, 0.1102, 0.02099, 0.1098, 0.02398, 0.1098, 0.02397, 0.1102, 0.08132, 0.1074, 0.08132, 0.1057, 0.08483, 0.1057, 0.08483, 0.1072, 0.08944, 0.09699, 0.08944, 0.08473, 0.09296, 0.08473, 0.09296, 0.09699, 0.08946, 0.09784, 0.08944, 0.09731, 0.09296, 0.09731, 0.09297, 0.09784, 0.09627, 0.05644, 0.09627, 0.06963, 0.09276, 0.06963, 0.09276, 0.05644, 0.006035, 0.1074, 0.006035, 0.1057, 0.00954, 0.1057, 0.00954, 0.1072, 0.0001605, 0.0973, 0.0001605, 0.08504, 0.003666, 0.08504, 0.003666, 0.0973, 0.04119, 0.09839, 0.04117, 0.09621, 0.04125, 0.0948, 0.04125, 0.09855, 0.1069, 0.02838, 0.1055, 0.02866, 0.106, 0.02596, 0.1069, 0.02539, 0.09659, 0.06871, 0.09659, 0.05644, 0.09958, 0.05644, 0.09958, 0.06871, 0.09216, 0.1101, 0.09215, 0.1096, 0.09514, 0.1096, 0.09515, 0.1101, 0.09755, 0.02916, 0.09755, 0.04235, 0.09457, 0.04235, 0.09457, 0.02916, 0.1033, 0.05365, 0.1018, 0.05394, 0.1023, 0.05123, 0.1033, 0.05066, 0.02158, 0.1001, 0.02158, 0.08779, 0.02433, 0.08779, 0.02433, 0.1001, 0.04166, 0.1001, 0.04166, 0.08863, 0.04457, 0.08863, 0.04457, 0.1001, 0.01583, 0.06873, 0.01583, 0.05726, 0.02294, 0.057, 0.02294, 0.06899, 0.06973, 0.08667, 0.07312, 0.08473, 0.08179, 0.08908, 0.07452, 0.08908, 0.09608, 0.0561, 0.09608, 0.04347, 0.09904, 0.04405, 0.09904, 0.05552, 0.08874, 0.07044, 0.08873, 0.07001, 0.0981, 0.07001, 0.09811, 0.07044, 0.03581, 0.08639, 0.03581, 0.08639, 0.03567, 0.08639, 0.03567, 0.08639, 0.07858, 0.09653, 0.07852, 0.0894, 0.08169, 0.0894, 0.08161, 0.09652, 0.02645, 0.08989, 0.02642, 0.08673, 0.03579, 0.08673, 0.03754, 0.09061, 0.06082, 0.04335, 0.06082, 0.02916, 0.07019, 0.02916, 0.07019, 0.04335, 0.05404, 0.02589, 0.05405, 0.02538, 0.06503, 0.02543, 0.06502, 0.02589, 0.05818, 0.09186, 0.05818, 0.0887, 0.06916, 0.08846, 0.06755, 0.09178, 0.0793, 0.0279, 0.07932, 0.02734, 0.08869, 0.02734, 0.08867, 0.0279, 0.02951, 0.106, 0.02946, 0.1057, 0.04058, 0.1057, 0.04062, 0.106, 0.03284, 0.05719, 0.03284, 0.07039, 0.02347, 0.07039, 0.02347, 0.05719, 0.02823, 0.0299, 0.02823, 0.01792, 0.0392, 0.01972, 0.0392, 0.02934, 0.06829, 0.05644, 0.06829, 0.06933, 0.05732, 0.06872, 0.05732, 0.05828, 0.08557, 0.04121, 0.08982, 0.04121, 0.08965, 0.04175, 0.08602, 0.04319, 0.1108, 0.02377, 0.1103, 0.02381, 0.1103, 0.02324, 0.1109, 0.02319, 0.04925, 0.107, 0.04556, 0.107, 0.04514, 0.1059, 0.04901, 0.1065, 0.1112, 0.0836, 0.1112, 0.0694, 0.1118, 0.06928, 0.1118, 0.08364, 0.1118, 0.02752, 0.1118, 0.04171, 0.1112, 0.04175, 0.1112, 0.02739, 0.1127, 0.08283, 0.1127, 0.09603, 0.1121, 0.09596, 0.1121, 0.08279, 0.01701, 0.09945, 0.01701, 0.1, 0.01644, 0.1001, 0.01644, 0.09939, 0.03202, 0.1086, 0.032, 0.1081, 0.03737, 0.1081, 0.03738, 0.1086, 0.00725, 0.09246, 0.005089, 0.08921, 0.01045, 0.08921, 0.01694, 0.09246, 0.04702, 0.07394, 0.04702, 0.0883, 0.04166, 0.0883, 0.04166, 0.07394, 0.032, 0.1077, 0.03202, 0.1071, 0.03738, 0.1071, 0.03737, 0.1077, 0.01574, 0.07469, 0.01574, 0.08785, 0.01037, 0.08785, 0.01037, 0.07469, 0.03316, 0.08607, 0.03316, 0.0717, 0.03852, 0.0717, 0.03852, 0.08607, 0.08797, 0.1107, 0.08766, 0.1103, 0.0897, 0.1104, 0.0899, 0.1107, 0.02325, 0.1038, 0.02328, 0.1031, 0.02887, 0.1032, 0.02884, 0.1038, 0.05293, 0.07402, 0.05293, 0.08718, 0.04734, 0.08738, 0.04734, 0.07394, 0.1006, 0.1007, 0.1002, 0.1003, 0.1003, 0.09847, 0.1006, 0.09875, 0.02465, 0.09949, 0.02465, 0.08779, 0.02606, 0.08911, 0.02606, 0.0983, 0.07827, 0.0708, 0.07827, 0.05644, 0.08386, 0.05644, 0.08386, 0.07089, 0.06291, 0.1035, 0.07008, 0.1023, 0.07098, 0.104, 0.06849, 0.104, 0.1069, 0.05451, 0.1069, 0.0673, 0.1055, 0.06589, 0.1055, 0.056, 0.01146, 0.08873, 0.01144, 0.08821, 0.01703, 0.08829, 0.01704, 0.08873, 0.07796, 0.0279, 0.07089, 0.02624, 0.07648, 0.02624, 0.07898, 0.02627, 0.07531, 0.06996, 0.07531, 0.08432, 0.06973, 0.08441, 0.06973, 0.06996, 0.1032, 0.09967, 0.1032, 0.09925, 0.1032, 0.09925, 0.1032, 0.09967, 0.09694, 0.09784, 0.09694, 0.09786, 0.09694, 0.09786, 0.09694, 0.09784, 0.09627, 0.09784, 0.09627, 0.09786, 0.09627, 0.09786, 0.09627, 0.09784, 0.09758, 0.09785, 0.09758, 0.09784, 0.09758, 0.09784, 0.09758, 0.09785, 0.1082, 0.06944, 0.1082, 0.08288, 0.1069, 0.08077, 0.1069, 0.07157, 0.05767, 0.09744, 0.05735, 0.09792, 0.05745, 0.09528, 0.05767, 0.09495, 0.1037, 0.0436, 0.1037, 0.02916, 0.1051, 0.03142, 0.1051, 0.04131, 0.05267, 0.1004, 0.0529, 0.1007, 0.05283, 0.1032, 0.05267, 0.103, 0.09936, 0.05562, 0.09936, 0.05495, 0.09938, 0.05495, 0.09938, 0.05562, 0.09726, 0.09785, 0.09726, 0.09784, 0.09726, 0.09784, 0.09726, 0.09785, 0.1032, 0.09847, 0.1032, 0.09893, 0.1032, 0.09893, 0.1032, 0.09847, 0.09949, 0.06903, 0.09949, 0.06965, 0.09948, 0.06965, 0.09948, 0.06903, 0.1101, 0.06771, 0.1101, 0.05451, 0.111, 0.0548, 0.111, 0.06743, 0.06847, 0.1064, 0.06328, 0.1067, 0.06118, 0.1062, 0.06905, 0.1062, 0.9995, 0.0001605, 0.9998, 0.0001711, 0.9992, 0.0176, 0.0001605, 0.0001607, 0.08226, 0.09777, 0.08226, 0.08457, 0.08441, 0.08431, 0.08441, 0.09792, 0.07613, 0.09716, 0.08132, 0.09739, 0.0819, 0.09768, 0.07403, 0.09768, 0.1118, 0.09686, 0.1118, 0.1101, 0.1112, 0.1102, 0.1112, 0.0966, 0.09521, 0.09784, 0.09525, 0.09784, 0.09525, 0.09784, 0.09521, 0.09784, 0.1005, 0.1017, 0.1005, 0.1023, 0.1005, 0.1023, 0.1005, 0.1017, 0.09424, 0.02916, 0.09424, 0.04276, 0.09065, 0.04276, 0.09065, 0.02916, 0.0344, 0.08639, 0.0344, 0.08639, 0.03424, 0.08639, 0.03424, 0.08639, 0.08736, 0.02656, 0.07949, 0.02656, 0.0798, 0.02259, 0.08764, 0.02298, 0.03489, 0.08639, 0.03489, 0.08639, 0.03472, 0.08639, 0.03472, 0.08639, 0.09592, 0.09784, 0.09592, 0.09784, 0.09595, 0.09784, 0.09595, 0.09784, 0.09557, 0.09784, 0.09557, 0.09784, 0.0956, 0.09784, 0.0956, 0.09784, 0.03659, 0.08639, 0.03659, 0.08639, 0.03672, 0.08639, 0.03672, 0.08639, 0.06973, 0.09736, 0.07012, 0.08949, 0.07371, 0.0894, 0.07371, 0.09725, 0.113, 0.04008, 0.113, 0.02647, 0.1133, 0.02746, 0.1133, 0.03908, 0.08183, 0.08431, 0.08183, 0.08431, 0.08192, 0.08431, 0.08192, 0.08431, 0.03135, 0.07487, 0.03135, 0.08641, 0.02642, 0.08622, 0.02687, 0.07469, 0.08722, 0.02698, 0.08721, 0.02698, 0.08721, 0.0269, 0.08722, 0.0269, 0.09659, 0.09784, 0.09659, 0.09784, 0.09662, 0.09784, 0.09662, 0.09784, 0.02126, 0.08821, 0.02126, 0.09968, 0.01834, 0.09968, 0.01834, 0.08821, 0.1133, 0.04041, 0.113, 0.05801, 0.113, 0.0404, 0.1133, 0.0404, 0.03613, 0.08639, 0.03613, 0.08639, 0.03627, 0.08639, 0.03627, 0.08639, 0.0963, 0.07077, 0.0963, 0.07076, 0.09637, 0.07076, 0.09637, 0.07077, 0.107, 0.04191, 0.107, 0.05345, 0.1054, 0.05345, 0.1054, 0.04191, 0.08678, 0.02691, 0.08678, 0.0269, 0.08689, 0.0269, 0.08689, 0.0269, 0.03316, 0.0864, 0.03316, 0.08639, 0.03339, 0.08639, 0.03339, 0.08639, 0.05041, 0.09917, 0.05041, 0.0877, 0.05241, 0.0877, 0.05241, 0.09783, 0.04689, 0.08863, 0.04689, 0.1001, 0.0449, 0.09875, 0.0449, 0.08863, 0.03371, 0.0864, 0.03371, 0.08639, 0.03392, 0.08639, 0.03392, 0.08639, 0.04457, 0.1027, 0.04457, 0.1022, 0.04457, 0.1022, 0.04457, 0.1027, 0.09482, 0.09784, 0.09482, 0.09784, 0.09489, 0.09784, 0.09489, 0.09784, 0.0967, 0.07077, 0.0967, 0.07076, 0.09677, 0.07076, 0.09677, 0.07077, 0.09917, 0.02805, 0.09917, 0.01792, 0.1008, 0.01792, 0.1008, 0.02805, 0.1015, 0.04406, 0.1015, 0.05419, 0.0999, 0.05419, 0.0999, 0.04406, 0.08754, 0.0269, 0.08754, 0.0269, 0.08761, 0.0269, 0.08761, 0.0269, 0.09994, 0.08396, 0.09994, 0.09546, 0.09731, 0.09546, 0.09731, 0.08396, 0.03748, 0.08639, 0.03748, 0.08639, 0.03761, 0.08639, 0.03761, 0.08639, 0.03704, 0.08639, 0.03704, 0.08639, 0.03716, 0.08639, 0.03716, 0.08639, 0.07403, 0.0894, 0.0782, 0.0894, 0.0782, 0.09684, 0.07403, 0.09684, 0.1138, 0.0404, 0.1138, 0.054, 0.1136, 0.05301, 0.1136, 0.04139, 0.07605, 0.107, 0.07208, 0.1071, 0.07208, 0.106, 0.07625, 0.106, 0.02441, 0.1062, 0.02839, 0.1062, 0.02859, 0.1073, 0.02441, 0.1073, 0.03254, 0.07469, 0.03254, 0.08631, 0.03167, 0.08576, 0.03167, 0.07524, 0.03386, 0.09093, 0.03386, 0.0951, 0.02642, 0.0951, 0.02642, 0.09093, 0.07593, 0.04367, 0.07593, 0.05529, 0.06849, 0.05529, 0.06849, 0.04367, 0.07917, 0.02536, 0.06755, 0.02536, 0.06755, 0.01792, 0.07917, 0.01792, 0.05325, 0.09798, 0.05325, 0.08746, 0.05703, 0.08746, 0.05703, 0.09798, 0.01737, 0.09983, 0.01737, 0.08821, 0.01802, 0.08876, 0.01802, 0.09928, 0.01776, 0.1083, 0.01359, 0.1083, 0.01421, 0.1075, 0.01799, 0.1075, 0.02441, 0.1076, 0.02859, 0.1076, 0.02882, 0.1084, 0.02503, 0.1084, 0.06068, 0.1086, 0.05706, 0.1086, 0.05692, 0.1076, 0.06081, 0.1076, 0.01243, 0.09888, 0.01243, 0.1089, 0.01155, 0.1093, 0.01155, 0.09852, 0.1109, 0.08432, 0.1109, 0.09439, 0.11, 0.09476, 0.11, 0.08396, 0.006167, 0.1078, 0.009787, 0.1078, 0.009917, 0.1087, 0.006035, 0.1087, 0.01753, 0.1054, 0.02115, 0.1054, 0.02053, 0.1071, 0.01815, 0.1071, 0.1043, 0.05413, 0.1043, 0.04406, 0.105, 0.04578, 0.105, 0.05241, 0.07954, 0.1109, 0.07954, 0.1009, 0.08017, 0.1026, 0.08017, 0.1092, 0.01721, 0.1071, 0.01359, 0.1071, 0.01421, 0.1054, 0.01659, 0.1054, 0.06937, 0.1109, 0.06937, 0.1043, 0.07023, 0.1067, 0.07023, 0.1085, 0.02147, 0.1078, 0.02147, 0.1054, 0.02388, 0.1063, 0.02388, 0.1069, 0.08753, 0.1081, 0.08515, 0.1081, 0.08601, 0.1057, 0.08665, 0.1057, 0.0776, 0.1104, 0.0776, 0.1038, 0.07848, 0.1062, 0.07848, 0.108, 0.08785, 0.1081, 0.08785, 0.1059, 0.08953, 0.1057, 0.08953, 0.1081, 0.01831, 0.1105, 0.01831, 0.1094, 0.02047, 0.1094, 0.02047, 0.1105, 0.06893, 0.1094, 0.06893, 0.1104, 0.0674, 0.1104, 0.0674, 0.1094, 0.04126, 0.09887, 0.04126, 0.09902, 0.04117, 0.09904, 0.04117, 0.09889, 0.06336, 0.1106, 0.06118, 0.1106, 0.06118, 0.1102, 0.06336, 0.1102, 0.08203, 0.0269, 0.08356, 0.02699, 0.08193, 0.02699, 0.08159, 0.02698, 0.04128, 0.08522, 0.04128, 0.08629, 0.03884, 0.08629, 0.03884, 0.08522, 0.04482, 0.1094, 0.04482, 0.1105, 0.04394, 0.1105, 0.04394, 0.1094, 0.04317, 0.1093, 0.04094, 0.1078, 0.04094, 0.1077, 0.04312, 0.1077, 0.01046, 0.1104, 0.008025, 0.1104, 0.008025, 0.1099, 0.01046, 0.1099, 0.08478, 0.1092, 0.08478, 0.1103, 0.08382, 0.1103, 0.08382, 0.1092, 0.01555, 0.1107, 0.01402, 0.1107, 0.01359, 0.1102, 0.01392, 0.1102, 0.09476, 0.07086, 0.0938, 0.07086, 0.0938, 0.07076, 0.09476, 0.07076, 0.06388, 0.1088, 0.06388, 0.1098, 0.06118, 0.1098, 0.06118, 0.1088, 0.05175, 0.1059, 0.05175, 0.107, 0.04957, 0.107, 0.04957, 0.1059, 0.06582, 0.02538, 0.06583, 0.0257, 0.06536, 0.0257, 0.06535, 0.02538, 0.1004, 0.1083, 0.1004, 0.1094, 0.09927, 0.1094, 0.09927, 0.1083, 0.0951, 0.07076, 0.09598, 0.07076, 0.09554, 0.07086, 0.09508, 0.07086, 0.07975, 0.08431, 0.08085, 0.08431, 0.08085, 0.0844, 0.07975, 0.0844, 0.06703, 0.1112, 0.06593, 0.1112, 0.06593, 0.1107, 0.06703, 0.1107, 0.03625, 0.03022, 0.03843, 0.03022, 0.03843, 0.03032, 0.03625, 0.03032, 0.1105, 0.06912, 0.1094, 0.06912, 0.1094, 0.06816, 0.1105, 0.06816, 0.1039, 0.05066, 0.1039, 0.05173, 0.1036, 0.05173, 0.1036, 0.05066, 0.0791, 0.04333, 0.0791, 0.04226, 0.07925, 0.04226, 0.07925, 0.04333, 0.09028, 0.04328, 0.09014, 0.04329, 0.09014, 0.04282, 0.09028, 0.04281, 0.04049, 0.1088, 0.04049, 0.1099, 0.03939, 0.1099, 0.03939, 0.1088, 0.09251, 0.07076, 0.09348, 0.07076, 0.09348, 0.07086, 0.09251, 0.07086, 0.005204, 0.1086, 0.005204, 0.1077, 0.005672, 0.1077, 0.005672, 0.1086, 0.1078, 0.01792, 0.1087, 0.01792, 0.1087, 0.0242, 0.1078, 0.0242, 0.1011, 0.01792, 0.1035, 0.01792, 0.1035, 0.0242, 0.1011, 0.0242, 0.002635, 0.09762, 0.002781, 0.09762, 0.002781, 0.1039, 0.002635, 0.1039, 0.03418, 0.09093, 0.03662, 0.09093, 0.03662, 0.09721, 0.03418, 0.09721, 0.1091, 0.01792, 0.11, 0.01792, 0.11, 0.0242, 0.1091, 0.0242, 0.01082, 0.1029, 0.01115, 0.1029, 0.01115, 0.1092, 0.01082, 0.1092, 0.1038, 0.01792, 0.106, 0.01792, 0.106, 0.0242, 0.1038, 0.0242, 0.1063, 0.01792, 0.1075, 0.01792, 0.1075, 0.0242, 0.1063, 0.0242, 0.03099, 0.03022, 0.03343, 0.03022, 0.03343, 0.03032, 0.03099, 0.03032, 0.0943, 0.1093, 0.09215, 0.1093, 0.09215, 0.1076, 0.09452, 0.1076, 0.08151, 0.0844, 0.08119, 0.0844, 0.08117, 0.08431, 0.0815, 0.08431, 0.07943, 0.0844, 0.07828, 0.0844, 0.07827, 0.08431, 0.07942, 0.08431, 0.09097, 0.07088, 0.09001, 0.07088, 0.09001, 0.07076, 0.09097, 0.07076, 0.1088, 0.0247, 0.1088, 0.02707, 0.1072, 0.02707, 0.1072, 0.02491, 0.069, 0.09771, 0.069, 0.09756, 0.06912, 0.09758, 0.06912, 0.09772, 0.02823, 0.03022, 0.03067, 0.03022, 0.03067, 0.03034, 0.02823, 0.03034, 0.08873, 0.07076, 0.08969, 0.07076, 0.08969, 0.07088, 0.08873, 0.07088, 0.03908, 0.03034, 0.03875, 0.03034, 0.03877, 0.03022, 0.03909, 0.03022, 0.03375, 0.03022, 0.03593, 0.03022, 0.03593, 0.03034, 0.03375, 0.03034, 0.08503, 0.02702, 0.08388, 0.02702, 0.08389, 0.0269, 0.08504, 0.0269, 0.01591, 0.09279, 0.01701, 0.09279, 0.01701, 0.09907, 0.01591, 0.09907, 0.03694, 0.09093, 0.03728, 0.09093, 0.03728, 0.09721, 0.03694, 0.09721, 0.1018, 0.04406, 0.104, 0.04406, 0.104, 0.05034, 0.1018, 0.05034, 0.05735, 0.08834, 0.05782, 0.08834, 0.05782, 0.09463, 0.05735, 0.09463, 0.03162, 0.1107, 0.02946, 0.1107, 0.02946, 0.1094, 0.03162, 0.1094, 0.09014, 0.04121, 0.09028, 0.04121, 0.09028, 0.04249, 0.09014, 0.04249, 0.01359, 0.1086, 0.01602, 0.1086, 0.01602, 0.1099, 0.01359, 0.1099, 0.07055, 0.1057, 0.07151, 0.1057, 0.07151, 0.107, 0.07055, 0.107, 0.0713, 0.1023, 0.07162, 0.1023, 0.07162, 0.1036, 0.0713, 0.1036, 0.08132, 0.1092, 0.0835, 0.1092, 0.0835, 0.1105, 0.08132, 0.1105, 0.08796, 0.02524, 0.08911, 0.02524, 0.08911, 0.02652, 0.08796, 0.02652, 0.09484, 0.1076, 0.09572, 0.1076, 0.09572, 0.1089, 0.09484, 0.1089, 0.08536, 0.0269, 0.08646, 0.0269, 0.08646, 0.02702, 0.08536, 0.02702, 0.0793, 0.0269, 0.07964, 0.0269, 0.08127, 0.02699, 0.07974, 0.02702, 0.003263, 0.1099, 0.003169, 0.1077, 0.003287, 0.1077, 0.004884, 0.1099, 0.09129, 0.07077, 0.09175, 0.07076, 0.09219, 0.07088, 0.09131, 0.07088, 0.1005, 0.1011, 0.1006, 0.1011, 0.1006, 0.1014, 0.1005, 0.1014, 0.1055, 0.1102, 0.108, 0.1102, 0.108, 0.1105, 0.1055, 0.1105, 0.04514, 0.1108, 0.0461, 0.1108, 0.0461, 0.1112, 0.04514, 0.1112, 0.07533, 0.05561, 0.07566, 0.05562, 0.07566, 0.05597, 0.07533, 0.05596, 0.02098, 0.1105, 0.02316, 0.1105, 0.02316, 0.1109, 0.02098, 0.1109, 0.09138, 0.1111, 0.09023, 0.1111, 0.09022, 0.1108, 0.09137, 0.1108, 0.09486, 0.1105, 0.09574, 0.1104, 0.09532, 0.1108, 0.09486, 0.1108, 0.02069, 0.1091, 0.01831, 0.1078, 0.01831, 0.1075, 0.02049, 0.1075, 0.04349, 0.1077, 0.04446, 0.1077, 0.04446, 0.109, 0.04349, 0.109, 0.09855, 0.09655, 0.09966, 0.09655, 0.09966, 0.09784, 0.09855, 0.09784, 0.01635, 0.1086, 0.01787, 0.1086, 0.01787, 0.1099, 0.01635, 0.1099, 0.0512, 0.1092, 0.0485, 0.1092, 0.0485, 0.1079, 0.0512, 0.1079, 0.02659, 0.1106, 0.02659, 0.1109, 0.02441, 0.1109, 0.02441, 0.1106, 0.09215, 0.1104, 0.09452, 0.1104, 0.09454, 0.1108, 0.09215, 0.1108, 0.05423, 0.1101, 0.05662, 0.1101, 0.05667, 0.1106, 0.05423, 0.1106, 0.006362, 0.1108, 0.006362, 0.1112, 0.0054, 0.1112, 0.0054, 0.1108, 0.004884, 0.1102, 0.004884, 0.1107, 0.002705, 0.1107, 0.002705, 0.1102, 0.04739, 0.1108, 0.04739, 0.1112, 0.04642, 0.1112, 0.04642, 0.1108, 0.06561, 0.1107, 0.06561, 0.1112, 0.0645, 0.1112, 0.0645, 0.111, 0.06442, 0.08746, 0.06442, 0.08778, 0.06332, 0.08811, 0.06332, 0.08778, 0.007644, 0.1112, 0.006683, 0.1112, 0.006683, 0.1108, 0.007644, 0.1108, 0.1055, 0.0246, 0.1066, 0.0246, 0.1066, 0.02507, 0.1055, 0.02507, 0.02304, 0.07027, 0.0224, 0.06966, 0.02271, 0.06931, 0.02304, 0.06963, 0.02946, 0.1086, 0.03168, 0.1071, 0.03168, 0.1087, 0.02953, 0.1091, 0.07334, 0.1106, 0.07095, 0.1106, 0.07095, 0.1101, 0.07339, 0.1101, 0.04332, 0.1108, 0.04094, 0.1108, 0.04094, 0.1105, 0.04333, 0.1105, 0.09827, 0.1106, 0.09827, 0.111, 0.09609, 0.111, 0.09609, 0.1106, 0.08733, 0.1101, 0.08733, 0.1106, 0.08515, 0.1106, 0.08515, 0.1101, 0.1083, 0.1094, 0.1083, 0.1098, 0.1072, 0.1095, 0.1072, 0.1094, 0.1065, 0.1108, 0.1065, 0.1112, 0.1055, 0.1112, 0.1055, 0.1108, 0.0118, 0.1108, 0.0118, 0.1112, 0.01084, 0.1112, 0.01084, 0.1108, 0.05267, 0.1108, 0.05277, 0.1111, 0.05161, 0.1111, 0.05152, 0.1108, 0.05639, 0.1089, 0.05423, 0.1089, 0.05423, 0.1073, 0.0566, 0.1073, 0.08228, 0.1112, 0.08132, 0.1112, 0.08132, 0.1108, 0.08228, 0.1108, 0.04372, 0.1108, 0.04482, 0.1108, 0.04482, 0.1111, 0.04372, 0.1111, 0.039, 0.1064, 0.04049, 0.1067, 0.03882, 0.1067, 0.0385, 0.1066, 0.07055, 0.1082, 0.07055, 0.1073, 0.07164, 0.1073, 0.07164, 0.1082, 0.032, 0.1104, 0.032, 0.1095, 0.03445, 0.1095, 0.03445, 0.1104, 0.07756, 0.02586, 0.07439, 0.02586, 0.07451, 0.0257, 0.07751, 0.0257, 0.03736, 0.09753, 0.03736, 0.09837, 0.03418, 0.09837, 0.03418, 0.09753, 0.08918, 0.02734, 0.08918, 0.02783, 0.08901, 0.02782, 0.08901, 0.02736, 0.0931, 0.04325, 0.09065, 0.04325, 0.09079, 0.04308, 0.09303, 0.04308, 0.1033, 0.04268, 0.1033, 0.04352, 0.1019, 0.04352, 0.1019, 0.04268, 0.09351, 0.04308, 0.09402, 0.04308, 0.09389, 0.04325, 0.09342, 0.04325, 0.06904, 0.1082, 0.06904, 0.1091, 0.06855, 0.1091, 0.06855, 0.1082, 0.1103, 0.02101, 0.1103, 0.02017, 0.1109, 0.02017, 0.1109, 0.02101, 0.09931, 0.02837, 0.1008, 0.02865, 0.1004, 0.02881, 0.0991, 0.02881, 0.0617, 0.1076, 0.06393, 0.107, 0.06418, 0.1085, 0.06118, 0.1085, 0.004553, 0.09725, 0.00404, 0.09725, 0.003987, 0.09709, 0.004472, 0.09709, 0.01358, 0.09992, 0.01603, 0.09992, 0.01598, 0.1001, 0.01367, 0.1001, 0.08929, 0.02701, 0.08796, 0.02701, 0.08802, 0.02684, 0.08927, 0.02684, 0.1055, 0.06762, 0.1066, 0.06762, 0.1066, 0.0678, 0.1056, 0.0678, 0.04457, 0.1019, 0.04234, 0.1017, 0.04171, 0.1009, 0.04457, 0.1004, 0.02887, 0.1111, 0.02741, 0.1111, 0.0273, 0.1107, 0.02849, 0.1109, 0.1018, 0.06761, 0.1031, 0.06761, 0.1031, 0.0678, 0.1019, 0.0678, 0.05242, 0.1036, 0.0529, 0.1036, 0.05288, 0.1038, 0.05243, 0.1038, 0.07897, 0.02591, 0.07788, 0.02591, 0.07803, 0.0257, 0.07902, 0.0257, 0.07089, 0.0257, 0.07407, 0.0257, 0.07399, 0.02586, 0.07108, 0.02586, 0.02347, 0.04335, 0.02347, 0.03067, 0.04483, 0.03067, 0.04483, 0.04335, 0.1121, 0.04008, 0.1121, 0.02739, 0.1127, 0.02739, 0.1127, 0.04008, 0.1117, 0.08396, 0.1117, 0.09624, 0.1112, 0.09624, 0.1112, 0.08396, 0.09177, 0.04367, 0.09177, 0.05595, 0.08756, 0.05595, 0.08756, 0.04367, 0.1097, 0.08396, 0.1097, 0.09624, 0.1089, 0.09624, 0.1089, 0.08396, 0.08215, 0.04367, 0.08215, 0.05595, 0.07625, 0.05595, 0.07625, 0.04367, 0.08083, 0.1009, 0.08083, 0.1132, 0.08049, 0.1132, 0.08049, 0.1009, 0.06817, 0.04367, 0.06817, 0.05595, 0.06047, 0.05595, 0.06047, 0.04367, 0.02946, 0.1033, 0.05187, 0.1033, 0.05203, 0.1037, 0.03067, 0.1037, 0.06882, 0.05561, 0.07501, 0.05561, 0.07439, 0.05598, 0.06849, 0.05598, 0.1075, 0.1108, 0.1078, 0.111, 0.1071, 0.111, 0.1068, 0.1108, 0.1136, 0.0961, 0.1136, 0.08279, 0.1138, 0.08307, 0.1138, 0.09575, 0.09882, 0.02777, 0.0944, 0.02777, 0.09433, 0.02746, 0.09855, 0.02746, 0.1108, 0.02246, 0.1111, 0.02287, 0.1106, 0.02287, 0.1103, 0.02248, 0.01942, 0.1111, 0.01861, 0.1111, 0.01831, 0.1108, 0.01909, 0.1108, 0.06849, 0.1111, 0.0674, 0.1111, 0.06761, 0.1108, 0.06865, 0.1108, 0.02053, 0.1111, 0.02002, 0.1111, 0.01974, 0.1108, 0.02024, 0.1108, 0.1084, 0.05451, 0.1084, 0.06782, 0.1072, 0.06747, 0.1072, 0.05478, 0.1088, 0.0674, 0.1088, 0.05451, 0.1098, 0.05477, 0.1098, 0.06706, 0.0301, 0.1064, 0.03818, 0.1064, 0.03715, 0.1067, 0.02946, 0.1067, 0.09956, 0.04347, 0.09955, 0.05463, 0.09936, 0.05433, 0.09937, 0.04377, 0.0945, 0.09784, 0.09416, 0.09797, 0.09347, 0.09796, 0.09379, 0.09784, 0.08253, 0.05572, 0.08696, 0.05572, 0.08669, 0.0561, 0.08247, 0.0561, 0.06081, 0.1089, 0.06081, 0.11, 0.05918, 0.11, 0.05918, 0.1089, 0.05692, 0.1053, 0.06055, 0.1053, 0.05851, 0.1073, 0.05744, 0.1063, 0.0485, 0.1107, 0.0485, 0.1096, 0.0503, 0.1096, 0.0503, 0.1107, 0.04818, 0.1079, 0.04818, 0.1091, 0.04514, 0.1091, 0.04514, 0.1079, 0.04456, 0.1074, 0.04094, 0.1074, 0.04151, 0.1057, 0.04455, 0.1057, 0.08993, 0.108, 0.08993, 0.1043, 0.09156, 0.1043, 0.09165, 0.1074, 0.07726, 0.1093, 0.07726, 0.1104, 0.07579, 0.1104, 0.07579, 0.1093, 0.07169, 0.1043, 0.07169, 0.1054, 0.07055, 0.1054, 0.07055, 0.1043, 0.09895, 0.1083, 0.09895, 0.1095, 0.09609, 0.1095, 0.09609, 0.1083, 0.09577, 0.1073, 0.09215, 0.1073, 0.09267, 0.1063, 0.09373, 0.1053, 0.04734, 0.0877, 0.05009, 0.0877, 0.05009, 0.1, 0.04734, 0.1, 0.1072, 0.08396, 0.1086, 0.08396, 0.1086, 0.09628, 0.1072, 0.09628, 0.08132, 0.1077, 0.08436, 0.1077, 0.08436, 0.1089, 0.08132, 0.1089, 0.03884, 0.1107, 0.03703, 0.1107, 0.03703, 0.1095, 0.03884, 0.1095, 0.1066, 0.1098, 0.1055, 0.1098, 0.1055, 0.09759, 0.1066, 0.09759, 0.04085, 0.09901, 0.03786, 0.09901, 0.03786, 0.08673, 0.04085, 0.08673, 0.1048, 0.1097, 0.1037, 0.1097, 0.1037, 0.09748, 0.1048, 0.09748, 0.09698, 0.09623, 0.09347, 0.09623, 0.09347, 0.08396, 0.09698, 0.08396])
me_c__lbremasteredrequiem_pc_nzp_models_vmodels_karambit2_001.materials.append(mat_c__lbremasteredrequiem_pc_nzp_models_vmodels_karambit2)
me_c__lbremasteredrequiem_pc_nzp_models_vmodels_karambit2_001.use_remesh_preserve_volume = False
me_c__lbremasteredrequiem_pc_nzp_models_vmodels_karambit2_001.use_remesh_preserve_attributes = False
me_c__lbremasteredrequiem_pc_nzp_models_vmodels_karambit2_001.use_mirror_vertex_groups = False
me_c__lbremasteredrequiem_pc_nzp_models_vmodels_karambit2_001.update()

# ---- objects
ob_c__lbremasteredrequiem_pc_nzp_models_vmodels_karambit2 = bpy.data.objects.new('C:\\lbremasteredrequiem\\pc\\nzp\\models\\VModels\\karambit2', me_c__lbremasteredrequiem_pc_nzp_models_vmodels_karambit2)
ob_c__lbremasteredrequiem_pc_nzp_models_vmodels_karambit2_001 = bpy.data.objects.new('C:\\lbremasteredrequiem\\pc\\nzp\\models\\VModels\\karambit2.001', me_c__lbremasteredrequiem_pc_nzp_models_vmodels_karambit2_001)

# ---- transforms, parenting, visibility, modifiers, constraints
ob_c__lbremasteredrequiem_pc_nzp_models_vmodels_karambit2.location = (0.0, 0.0, 0.0)
ob_c__lbremasteredrequiem_pc_nzp_models_vmodels_karambit2.lineart.crease_threshold = 0.0
ob_c__lbremasteredrequiem_pc_nzp_models_vmodels_karambit2_001.parent = ob_c__lbremasteredrequiem_pc_nzp_models_vmodels_karambit2
ob_c__lbremasteredrequiem_pc_nzp_models_vmodels_karambit2_001.location = (0.0, 0.0, 0.0)
ob_c__lbremasteredrequiem_pc_nzp_models_vmodels_karambit2_001.lineart.crease_threshold = 0.0

# ---- collection membership
col_collection_1.objects.link(ob_c__lbremasteredrequiem_pc_nzp_models_vmodels_karambit2)
col_collection_1.objects.link(ob_c__lbremasteredrequiem_pc_nzp_models_vmodels_karambit2_001)

# ---- scene / render settings (as saved in the file)
scene.frame_start = 1; scene.frame_end = 250; scene.frame_set(3)
scene.render.engine = 'BLENDER_EEVEE_NEXT'
scene.render.resolution_percentage = 50
scene.render.dither_intensity = 0.0
scene.cycles.use_denoising = False
scene.cycles.samples = 128
scene.cycles.sampling_pattern = 'TABULATED_SOBOL'
scene.cycles.use_adaptive_sampling = False
scene.cycles.use_light_tree = False
scene.cycles.blur_glossy = 0.0
scene.cycles.sample_clamp_indirect = 0.0
scene.view_settings.view_transform = 'Standard'
bpy.context.view_layer.update()

# ---- added for rendering (the .blend has no active camera and no usable light): camera, sun
cam_auto = bpy.data.cameras.new('AutoCamera')
cam_auto.lens = 50.0
cam_auto.sensor_width = 36.0
cam_auto.clip_end = 1000.0
ob_auto_camera = bpy.data.objects.new('AutoCamera', cam_auto)
scene.collection.objects.link(ob_auto_camera)
ob_auto_camera.location = (9.79504, -11.7279, 7.73682)
ob_auto_camera.rotation_euler = (1.09748, -7.21219e-08, 0.694738)
scene.camera = ob_auto_camera
light_auto_sun = bpy.data.lights.new('AutoSun', 'SUN')
light_auto_sun.energy = 3.0
light_auto_sun.angle = 0.0523599
ob_auto_sun = bpy.data.objects.new('AutoSun', light_auto_sun)
scene.collection.objects.link(ob_auto_sun)
ob_auto_sun.rotation_euler = (0.872665, 0.174533, 0.523599)
bpy.context.view_layer.update()
